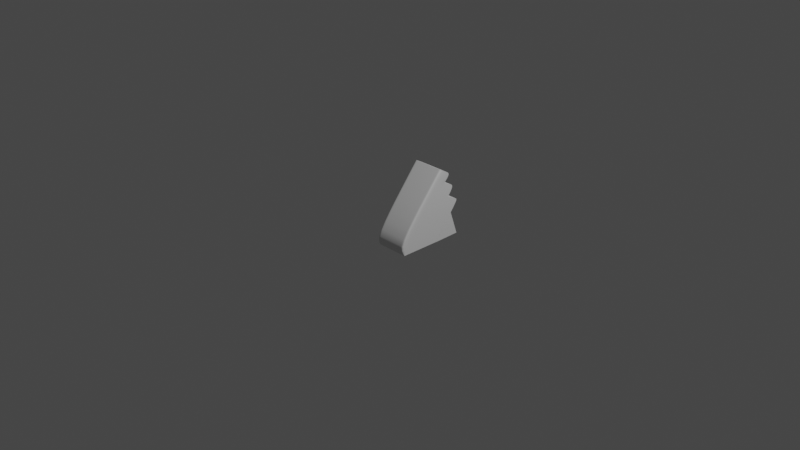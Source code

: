 # Source: Knife_Block.blend  (saved by Blender 2.83.19; exported with 4.5.12 LTS)
import bpy
from mathutils import Matrix  # noqa: F401  (used for matrix-valued properties, if any)

bpy.ops.wm.read_factory_settings(use_empty=True)
scene = bpy.context.scene
scene.name = 'Scene'

# ---- collections
col_collection = bpy.data.collections.new('Collection'); scene.collection.children.link(col_collection)

# ---- node groups
ng_auto_smooth = bpy.data.node_groups.new('Auto Smooth', 'GeometryNodeTree')
_s = ng_auto_smooth.interface.new_socket(name='Geometry', in_out='OUTPUT', socket_type='NodeSocketGeometry')
_s = ng_auto_smooth.interface.new_socket(name='Geometry', in_out='INPUT', socket_type='NodeSocketGeometry')
_s = ng_auto_smooth.interface.new_socket(name='Angle', in_out='INPUT', socket_type='NodeSocketFloat')
_s.subtype = 'ANGLE'
_s.min_value = 0.0
_s.max_value = 3.142
ng_auto_smooth.is_modifier = True
_N = ng_auto_smooth.nodes; _L = ng_auto_smooth.links
n0 = _N.new('NodeGroupOutput'); n0.name = 'Group Output'; n0.location = (480, -100)
n1 = _N.new('NodeGroupInput'); n1.name = 'Group Input'; n1.location = (-420, -300)
n2 = _N.new('NodeGroupInput'); n2.name = 'Group Input.001'; n2.location = (-60, -100)
n3 = _N.new('GeometryNodeSetShadeSmooth'); n3.name = 'Set Shade Smooth'; n3.location = (120, -100)
n3.domain = 'EDGE'
n4 = _N.new('GeometryNodeSetShadeSmooth'); n4.name = 'Set Shade Smooth.001'; n4.location = (300, -100)
n5 = _N.new('GeometryNodeInputMeshEdgeAngle'); n5.name = 'Edge Angle'; n5.location = (-420, -220)
n6 = _N.new('GeometryNodeInputEdgeSmooth'); n6.name = 'Is Edge Smooth'; n6.location = (-60, -160)
n7 = _N.new('GeometryNodeInputShadeSmooth'); n7.name = 'Is Face Smooth'; n7.location = (-240, -340)
n8 = _N.new('FunctionNodeBooleanMath'); n8.name = 'Boolean Math'; n8.location = (-60, -220)
n9 = _N.new('FunctionNodeCompare'); n9.name = 'Compare'; n9.location = (-240, -180)
n9.operation = 'LESS_EQUAL'
_L.new(n5.outputs[0], n9.inputs[0])
_L.new(n4.outputs[0], n0.inputs[0])
_L.new(n1.outputs[1], n9.inputs[1])
_L.new(n9.outputs[0], n8.inputs[0])
_L.new(n7.outputs[0], n8.inputs[1])
_L.new(n2.outputs[0], n3.inputs[0])
_L.new(n6.outputs[0], n3.inputs[1])
_L.new(n3.outputs[0], n4.inputs[0])
_L.new(n8.outputs[0], n3.inputs[2])
n0.is_active_output = True

# ---- world
world_world = bpy.data.worlds.new('World'); scene.world = world_world
world_world.use_nodes = True; world_world.node_tree.nodes.clear()
_N = world_world.node_tree.nodes; _L = world_world.node_tree.links
n0 = _N.new('ShaderNodeOutputWorld'); n0.name = 'World Output'; n0.location = (300, 300)
n1 = _N.new('ShaderNodeBackground'); n1.name = 'Background'; n1.location = (10, 300)
n1.inputs[0].default_value = (0.05088, 0.05088, 0.05088, 1.0)
_L.new(n1.outputs[0], n0.inputs[0])
n0.is_active_output = True
world_world.color = (0.05088, 0.05088, 0.05088)
world_world.use_sun_shadow = False
world_world.sun_shadow_jitter_overblur = 0.0

# ---- cameras
cam_camera = bpy.data.cameras.new('Camera')
cam_camera.clip_end = 100.0
cam_camera.ortho_scale = 7.314

# ---- lights
light_light = bpy.data.lights.new('Light', 'POINT')
light_light.transmission_factor = 0.0
light_light.energy = 1000.0
light_light.shadow_soft_size = 0.1
light_light.shadow_maximum_resolution = 0.006
light_light.use_absolute_resolution = True

# ---- meshes
me_cube_001 = bpy.data.meshes.new('Cube.001')
me_cube_001.from_pydata([(-1.0, -0.7102, -0.9074), (-1.0, 0.71, 1.338), (1.0, -0.7102, -0.9074), (1.0, 0.71, 1.338), (-1.0, 1.427, 0.2102), (1.0, 1.427, 0.2102), (1.0, 0.6494, 0.5903), (1.0, 1.029, 0.406), (1.0, -0.9023, -0.6133), (-1.0, -0.9023, -0.6133), (1.055, 1.064, 1.141), (-1.0, 0.01405, -0.9074), (-1.0, -0.4332, -0.9074), (-0.9448, 1.064, 1.141), (1.0, -0.4332, -0.9074), (1.0, 0.01405, -0.9074), (-1.0, 1.029, 0.406), (-1.0, 0.6494, 0.5903), (1.0, 0.2558, 0.7882), (1.0, -0.2455, -0.6431), (1.0, 0.1977, -0.6633), (-1.0, 0.1977, -0.6633), (-1.0, -0.2455, -0.6431), (1.0, 0.5702, -0.9074), (-1.0, 0.2558, 0.7882), (1.0, 0.732, -0.6875), (-1.0, 0.5702, -0.9074), (-1.0, 0.732, -0.6875), (-1.0, 0.4937, 1.076), (1.0, 0.4937, 1.076), (-1.0, 0.8712, 0.8908), (-1.0, 1.258, 0.701), (1.0, 1.258, 0.701), (1.0, 0.8712, 0.8908), (-1.0, 1.254, 0.2951), (-1.0, 1.199, 0.3222), (1.0, 1.254, 0.2951), (1.0, 1.199, 0.3222), (1.0, 0.2521, -0.9074), (1.0, 0.329, -0.9074), (1.0, 0.4264, -0.6737), (1.0, 0.5003, -0.677), (-1.0, 0.329, -0.9074), (-1.0, 0.2521, -0.9074), (-1.0, 0.5003, -0.677), (-1.0, 0.4264, -0.6737), (-0.3333, -0.7102, -0.9074), (0.2451, -0.7102, -0.9074), (0.2451, 0.71, 1.338), (-0.3333, 0.71, 1.338), (-0.3333, -0.9023, -0.6133), (0.2451, -0.9023, -0.6133), (-0.3333, 0.2558, 0.7882), (0.2451, 0.2558, 0.7882), (-0.3333, -0.4332, -0.9074), (0.2451, -0.4332, -0.9074), (-0.3333, 0.01405, -0.9074), (0.2451, 0.01405, -0.9074), (0.3003, 1.064, 1.141), (-0.2781, 1.064, 1.141), (-0.3333, 0.5702, -0.9074), (0.2451, 0.5702, -0.9074), (-0.3333, 0.4937, 1.076), (0.2451, 0.4937, 1.076), (0.2451, 0.8712, 0.8908), (-0.3333, 0.8712, 0.8908), (0.04845, 1.258, 0.701), (-0.3333, 1.258, 0.701), (0.04845, 0.732, -0.6875), (-0.3333, 0.732, -0.6875), (0.04845, 1.427, 0.2102), (-0.3333, 1.427, 0.2102), (-0.3333, 1.029, 0.406), (0.04845, 1.029, 0.406), (0.04845, 1.199, 0.3222), (-0.3333, 1.199, 0.3222), (0.04845, 1.254, 0.2951), (-0.3333, 1.254, 0.2951), (-0.3333, 0.2521, -0.9074), (0.2451, 0.2521, -0.9074), (-0.3333, 0.329, -0.9074), (0.2451, 0.329, -0.9074), (1.0, 0.8094, 0.5125), (1.0, 0.8657, 0.4852), (-1.0, -0.1819, -0.9074), (-1.0, -0.2497, -0.9074), (1.0, -0.2497, -0.9074), (1.0, -0.1819, -0.9074), (-1.0, 0.8657, 0.4852), (-1.0, 0.8094, 0.5125), (1.0, -0.06734, -0.6512), (1.0, 0.0007685, -0.6543), (-1.0, 0.0007685, -0.6543), (-1.0, -0.06734, -0.6512), (1.0, 1.034, 0.8107), (1.0, 1.092, 0.7825), (-1.0, 1.092, 0.7825), (-1.0, 1.034, 0.8107), (0.04845, 1.092, 0.7825), (0.04845, 1.034, 0.8107), (-0.3333, 1.092, 0.7825), (-0.3333, 1.034, 0.8107), (0.2451, -0.2497, -0.9074), (0.2451, -0.1819, -0.9074), (-0.3333, -0.2497, -0.9074), (-0.3333, -0.1819, -0.9074), (-1.0, -0.6038, -0.9074), (-1.0, -0.6752, -0.9074), (1.0, 0.4277, 0.7018), (1.0, 0.5053, 0.6628), (-1.0, -0.4337, -0.6346), (-1.0, -0.512, -0.631), (1.024, 0.8645, 1.252), (1.034, 0.9247, 1.218), (-0.9759, 0.8645, 1.252), (-0.9665, 0.9247, 1.218), (1.0, -0.6752, -0.9074), (1.0, -0.6038, -0.9074), (1.0, -0.512, -0.631), (1.0, -0.4337, -0.6346), (-1.0, 0.5053, 0.6628), (-1.0, 0.4277, 0.7018), (-1.0, 0.7331, 0.9587), (-1.0, 0.6586, 0.9952), (1.0, 0.6586, 0.9952), (1.0, 0.7331, 0.9587), (-0.3092, 0.8645, 1.252), (-0.2998, 0.9247, 1.218), (0.2692, 0.8646, 1.252), (0.276, 0.9244, 1.218), (0.2451, -0.6752, -0.9074), (0.2451, -0.6038, -0.9074), (-0.3333, -0.6752, -0.9074), (-0.3333, -0.6038, -0.9074), (-0.897, 0.71, 1.338), (-0.8418, 1.064, 1.141), (-0.897, 0.8712, 0.8908), (-0.897, 1.258, 0.701), (-0.897, 0.732, -0.6875), (-0.897, 1.427, 0.2102), (-0.897, 1.199, 0.3222), (-0.897, 1.254, 0.2951), (-0.897, -0.7102, -0.9074), (-0.897, -0.9023, -0.6133), (-0.897, 0.2558, 0.7882), (-0.897, -0.4332, -0.9074), (-0.897, 0.01405, -0.9074), (-0.897, 0.5702, -0.9074), (-0.897, 0.4937, 1.076), (-0.897, 1.029, 0.406), (-0.897, 0.2521, -0.9074), (-0.897, 0.329, -0.9074), (-0.897, 1.034, 0.8107), (-0.897, 1.092, 0.7825), (-0.897, -0.2497, -0.9074), (-0.897, -0.1819, -0.9074), (-0.8729, 0.8645, 1.252), (-0.8635, 0.9247, 1.218), (-0.897, -0.6752, -0.9074), (-0.897, -0.6038, -0.9074), (0.8763, -0.7102, -0.9074), (0.8763, -0.9023, -0.6133), (0.8763, 0.2558, 0.7882), (0.8763, -0.4332, -0.9074), (0.8763, 0.01405, -0.9074), (0.8763, 0.5702, -0.9074), (0.8763, 0.4937, 1.076), (0.8763, 1.029, 0.406), (0.8763, 0.2521, -0.9074), (0.8763, 0.329, -0.9074), (0.8763, 0.71, 1.338), (0.9315, 1.064, 1.141), (0.8763, 0.8712, 0.8908), (0.8763, 1.258, 0.701), (0.8763, 0.732, -0.6875), (0.8763, 1.427, 0.2102), (0.8763, 1.199, 0.3222), (0.8763, 1.254, 0.2951), (0.8763, -0.2497, -0.9074), (0.8763, -0.1819, -0.9074), (0.8763, 1.034, 0.8107), (0.8763, 1.092, 0.7825), (0.8763, -0.6752, -0.9074), (0.8763, -0.6038, -0.9074), (0.9004, 0.8645, 1.252), (0.9098, 0.9247, 1.218), (0.5411, 0.71, 1.338), (0.5613, 1.064, 1.141), (0.5411, 0.8712, 0.8908), (0.5411, 1.258, 0.701), (0.5411, 0.732, -0.6875), (0.5411, 1.427, 0.2102), (0.5411, 1.199, 0.3222), (0.5411, 1.254, 0.2951), (0.5411, 1.034, 0.8107), (0.5411, 1.092, 0.7825), (0.5632, 0.7909, 1.259), (0.5536, 0.9622, 1.205), (0.5411, -0.7102, -0.9074), (0.5411, -0.9023, -0.6133), (0.5411, 0.2558, 0.7882), (0.5411, -0.4332, -0.9074), (0.5411, 0.01405, -0.9074), (0.5411, 0.5702, -0.9074), (0.5411, 0.4937, 1.076), (0.5411, 1.029, 0.406), (0.5411, 0.2521, -0.9074), (0.5411, 0.329, -0.9074), (0.5411, -0.2497, -0.9074), (0.5411, -0.1819, -0.9074), (0.5411, -0.6752, -0.9074), (0.5411, -0.6038, -0.9074), (-0.3357, 0.4388, -0.7029), (-0.3357, 0.4938, -0.7299), (0.04613, 0.3317, -0.2425), (0.04613, 0.2742, -0.2143), (-0.3357, 0.3317, -0.2425), (-0.3357, 0.2742, -0.2143), (0.5411, 0.2742, -0.2143), (0.5411, 0.3317, -0.2425), (-0.3115, 0.1011, 0.2335), (-0.3022, 0.1813, 0.2125), (0.2669, 0.09591, 0.2335), (0.2737, 0.1826, 0.2133), (0.5631, 0.03082, 0.234), (0.5536, 0.217, 0.192), (-0.8993, 0.4388, -0.7029), (-0.8993, 0.4938, -0.7299), (-0.8993, 0.2742, -0.2143), (-0.8993, 0.3317, -0.2425), (-0.8752, 0.1011, 0.2335), (-0.8658, 0.1813, 0.2125), (0.8981, 0.1011, 0.2335), (0.9075, 0.1813, 0.2125), (0.874, 0.3317, -0.2425), (0.874, 0.2742, -0.2143), (0.874, 0.4388, -0.7029), (0.874, 0.4938, -0.7299), (0.6025, 0.4388, -0.7029), (0.6025, 0.4938, -0.7299)], [], [(143, 9, 0, 142), (118, 8, 2, 116), (82, 6, 19, 90), (35, 45, 21, 16), (109, 119, 19, 6), (125, 109, 6, 33), (162, 161, 8, 18), (88, 16, 21, 92), (94, 33, 6, 82), (41, 25, 5, 36), (96, 31, 16, 88), (166, 162, 18, 29), (159, 106, 12, 145), (155, 84, 11, 146), (90, 19, 14, 86), (185, 113, 10, 171), (110, 22, 12, 106), (92, 21, 11, 84), (120, 17, 22, 110), (122, 30, 17, 120), (169, 165, 23, 39), (44, 27, 26, 42), (115, 13, 30, 122), (134, 1, 28, 148), (112, 3, 29, 124), (153, 137, 31, 96), (171, 10, 33, 172), (40, 20, 15, 38), (147, 26, 27, 138), (138, 27, 4, 139), (177, 36, 5, 175), (149, 16, 31, 137), (167, 7, 37, 176), (176, 37, 36, 177), (25, 41, 39, 23), (41, 40, 38, 39), (21, 45, 43, 11), (45, 44, 42, 43), (164, 168, 38, 15), (168, 169, 39, 38), (20, 40, 37, 7), (40, 41, 36, 37), (4, 27, 44, 34), (34, 44, 45, 35), (150, 151, 80, 78), (78, 80, 81, 79), (146, 150, 78, 56), (56, 78, 79, 57), (192, 176, 236, 238), (75, 74, 76, 77), (149, 72, 75, 140), (72, 73, 74, 75), (205, 73, 66, 189), (73, 72, 67, 66), (141, 77, 71, 139), (77, 76, 70, 71), (190, 68, 70, 191), (68, 69, 71, 70), (203, 61, 68, 190), (61, 60, 69, 68), (135, 59, 65, 136), (59, 58, 64, 65), (195, 189, 66, 98), (98, 66, 67, 100), (186, 48, 63, 204), (48, 49, 62, 63), (151, 147, 60, 80), (80, 60, 61, 81), (157, 127, 59, 135), (127, 129, 58, 59), (209, 103, 57, 202), (103, 105, 56, 57), (211, 131, 55, 201), (131, 133, 54, 55), (148, 144, 52, 62), (62, 52, 53, 63), (144, 143, 50, 52), (52, 50, 51, 53), (199, 51, 47, 198), (51, 50, 46, 47), (55, 54, 104, 102), (102, 104, 105, 103), (201, 55, 102, 208), (208, 102, 103, 209), (64, 99, 101, 65), (99, 98, 100, 101), (188, 194, 99, 64), (176, 177, 237, 236), (136, 152, 97, 30), (152, 153, 96, 97), (22, 93, 85, 12), (93, 92, 84, 85), (20, 91, 87, 15), (91, 90, 86, 87), (145, 12, 85, 154), (154, 85, 84, 155), (30, 97, 89, 17), (97, 96, 88, 89), (32, 95, 83, 7), (95, 94, 82, 83), (17, 89, 93, 22), (89, 88, 92, 93), (7, 83, 91, 20), (83, 82, 90, 91), (47, 46, 132, 130), (130, 132, 133, 131), (198, 47, 130, 210), (210, 130, 131, 211), (49, 48, 128, 126), (126, 128, 129, 127), (134, 49, 126, 156), (180, 181, 234, 235), (10, 113, 125, 33), (113, 112, 124, 125), (1, 114, 123, 28), (114, 115, 122, 123), (28, 123, 121, 24), (123, 122, 120, 121), (24, 121, 111, 9), (121, 120, 110, 111), (9, 111, 107, 0), (111, 110, 106, 107), (170, 3, 112, 184), (184, 112, 113, 185), (142, 0, 107, 158), (158, 107, 106, 159), (29, 18, 108, 124), (124, 108, 109, 125), (18, 8, 118, 108), (108, 118, 119, 109), (19, 119, 117, 14), (119, 118, 116, 117), (132, 158, 159, 133), (46, 142, 158, 132), (114, 156, 157, 115), (1, 134, 156, 114), (104, 154, 155, 105), (54, 145, 154, 104), (157, 156, 230, 231), (65, 101, 152, 136), (24, 9, 143, 144), (28, 24, 144, 148), (115, 157, 135, 13), (42, 26, 147, 151), (13, 135, 136, 30), (34, 141, 139, 4), (16, 149, 140, 35), (35, 140, 141, 34), (11, 43, 150, 146), (43, 42, 151, 150), (72, 149, 137, 67), (69, 138, 139, 71), (60, 147, 138, 69), (100, 67, 137, 153), (49, 134, 148, 62), (105, 155, 146, 56), (133, 159, 145, 54), (50, 143, 142, 46), (141, 140, 226, 227), (186, 170, 184, 196), (116, 182, 183, 117), (2, 160, 182, 116), (94, 95, 181, 180), (33, 94, 180, 172), (86, 178, 179, 87), (14, 163, 178, 86), (8, 161, 160, 2), (117, 183, 163, 14), (87, 179, 164, 15), (3, 170, 166, 29), (95, 32, 173, 181), (23, 165, 174, 25), (25, 174, 175, 5), (7, 167, 173, 32), (206, 207, 169, 168), (202, 206, 168, 164), (75, 77, 213, 212), (205, 167, 176, 192), (193, 177, 175, 191), (187, 171, 172, 188), (207, 203, 165, 169), (197, 185, 171, 187), (204, 200, 162, 166), (200, 199, 161, 162), (53, 51, 199, 200), (63, 53, 200, 204), (129, 197, 187, 58), (81, 61, 203, 207), (58, 187, 188, 64), (76, 193, 191, 70), (73, 205, 192, 74), (74, 192, 193, 76), (57, 79, 206, 202), (79, 81, 207, 206), (48, 186, 196, 128), (184, 185, 233, 232), (182, 210, 211, 183), (160, 198, 210, 182), (127, 157, 231, 221), (172, 180, 194, 188), (178, 208, 209, 179), (163, 201, 208, 178), (161, 199, 198, 160), (183, 211, 201, 163), (179, 209, 202, 164), (170, 186, 204, 166), (181, 173, 189, 195), (165, 203, 190, 174), (174, 190, 191, 175), (167, 205, 189, 173), (226, 212, 213, 227), (218, 219, 214, 215), (230, 220, 221, 231), (217, 216, 229, 228), (224, 232, 233, 225), (238, 236, 237, 239), (222, 224, 225, 223), (235, 234, 219, 218), (193, 192, 238, 239), (128, 196, 224, 222), (177, 193, 239, 237), (197, 129, 223, 225), (152, 101, 217, 228), (194, 180, 235, 218), (153, 152, 228, 229), (126, 127, 221, 220), (100, 153, 229, 216), (181, 195, 219, 234), (140, 75, 212, 226), (99, 194, 218, 215), (196, 184, 232, 224), (98, 99, 215, 214), (77, 141, 227, 213), (129, 128, 222, 223), (195, 98, 214, 219), (185, 197, 225, 233), (156, 126, 220, 230), (101, 100, 216, 217)])
me_cube_001.polygons.foreach_set('use_smooth', [True] * 238)
_k = {(0, 107): 1.0, (2, 160): 1.0, (1, 134): 1.0, (7, 32): 1.0, (16, 35): 1.0, (10, 113): 1.0, (12, 85): 1.0, (13, 115): 1.0, (14, 117): 1.0, (15, 87): 1.0, (7, 37): 1.0, (16, 31): 1.0, (23, 39): 1.0, (11, 43): 1.0, (23, 25): 1.0, (5, 25): 1.0, (4, 27): 1.0, (23, 165): 1.0, (26, 27): 1.0, (13, 30): 1.0, (10, 33): 1.0, (32, 95): 1.0, (30, 97): 1.0, (30, 136): 1.0, (4, 139): 0.39216, (7, 167): 1.0, (4, 34): 1.0, (34, 35): 1.0, (5, 36): 1.0, (36, 37): 1.0, (15, 38): 1.0, (38, 39): 1.0, (26, 42): 1.0, (42, 43): 1.0, (46, 142): 1.0, (46, 47): 1.0, (48, 186): 1.0, (48, 49): 1.0, (60, 147): 1.0, (60, 61): 1.0, (64, 188): 1.0, (64, 65): 1.0, (70, 191): 0.39216, (70, 71): 0.39216, (72, 149): 1.0, (72, 73): 1.0, (75, 77): 1.0, (11, 84): 1.0, (84, 85): 1.0, (14, 86): 1.0, (86, 87): 1.0, (33, 94): 1.0, (94, 95): 1.0, (31, 96): 1.0, (96, 97): 1.0, (98, 99): 1.0, (100, 101): 1.0, (99, 194): 1.0, (98, 195): 1.0, (12, 106): 1.0, (106, 107): 1.0, (3, 112): 1.0, (112, 113): 1.0, (1, 114): 1.0, (114, 115): 1.0, (2, 116): 1.0, (116, 117): 1.0, (126, 127): 1.0, (128, 129): 1.0, (128, 196): 1.0, (129, 197): 1.0, (49, 134): 1.0, (65, 136): 1.0, (71, 139): 0.39216, (75, 140): 1.0, (77, 141): 1.0, (0, 142): 1.0, (26, 147): 1.0, (16, 149): 1.0, (101, 152): 1.0, (100, 153): 1.0, (126, 156): 1.0, (127, 157): 1.0, (156, 157): 1.0, (152, 153): 1.0, (140, 141): 1.0, (160, 198): 1.0, (165, 203): 1.0, (167, 205): 1.0, (3, 170): 1.0, (33, 172): 1.0, (25, 174): 1.0, (5, 175): 0.39216, (184, 185): 1.0, (180, 181): 1.0, (176, 177): 1.0, (170, 186): 1.0, (172, 188): 1.0, (175, 191): 0.39216, (176, 192): 1.0, (177, 193): 1.0, (180, 194): 1.0, (181, 195): 1.0, (184, 196): 1.0, (185, 197): 1.0, (47, 198): 1.0, (61, 203): 1.0, (73, 205): 1.0, (192, 193): 1.0, (127, 221): 1.0, (157, 231): 1.0, (212, 213): 1.0, (214, 215): 1.0, (216, 217): 1.0, (215, 218): 1.0, (214, 219): 1.0, (220, 221): 1.0, (222, 223): 1.0, (222, 224): 1.0, (223, 225): 1.0, (212, 226): 1.0, (213, 227): 1.0, (217, 228): 1.0, (216, 229): 1.0, (220, 230): 1.0, (221, 231): 1.0, (230, 231): 1.0, (228, 229): 1.0, (226, 227): 1.0, (232, 233): 1.0, (234, 235): 1.0, (236, 237): 1.0, (236, 238): 1.0, (237, 239): 1.0, (218, 235): 1.0, (219, 234): 1.0, (224, 232): 1.0, (225, 233): 1.0, (238, 239): 1.0, (218, 219): 1.0, (185, 233): 1.0, (184, 232): 1.0, (77, 213): 1.0, (75, 212): 1.0, (140, 226): 1.0, (141, 227): 1.0, (156, 230): 1.0, (181, 234): 1.0, (180, 235): 1.0, (177, 237): 1.0, (176, 236): 1.0, (192, 238): 1.0, (193, 239): 1.0, (128, 222): 1.0, (129, 223): 1.0, (101, 217): 1.0, (152, 228): 1.0, (194, 218): 1.0, (153, 229): 1.0, (126, 220): 1.0, (100, 216): 1.0, (195, 219): 1.0, (99, 215): 1.0, (98, 214): 1.0}
me_cube_001.attributes.new('crease_edge', 'FLOAT', 'EDGE').data.foreach_set('value', [_k.get((min(e.vertices), max(e.vertices)), 0.0) for e in me_cube_001.edges])
_uv = me_cube_001.uv_layers.new(name='UVMap')
_uv.uv.foreach_set('vector', [0.4077, 0.9871, 0.4077, 1.0, 0.375, 1.0, 0.375, 0.9871, 0.4077, 0.7025, 0.4077, 0.75, 0.375, 0.75, 0.375, 0.7433, 0.5538, 0.6559, 0.5566, 0.6829, 0.4077, 0.6701, 0.4077, 0.6484, 0.5461, 0.1598, 0.4077, 0.1616, 0.4077, 0.1338, 0.55, 0.1311, 0.5592, 0.7075, 0.4077, 0.693, 0.4077, 0.6701, 0.5566, 0.6829, 0.5939, 0.7092, 0.5592, 0.7075, 0.5566, 0.6829, 0.5928, 0.6856, 0.5638, 0.7655, 0.4077, 0.7655, 0.4077, 0.75, 0.5638, 0.75, 0.5528, 0.1036, 0.55, 0.1311, 0.4077, 0.1338, 0.4077, 0.1099, 0.5913, 0.6578, 0.5928, 0.6856, 0.5566, 0.6829, 0.5538, 0.6559, 0.4077, 0.5794, 0.4077, 0.5512, 0.541, 0.5518, 0.5449, 0.5809, 0.5908, 0.102, 0.5892, 0.1303, 0.55, 0.1311, 0.5528, 0.1036, 0.5959, 0.7655, 0.5638, 0.7655, 0.5638, 0.75, 0.5959, 0.75, 0.1379, 0.7363, 0.125, 0.7359, 0.125, 0.7086, 0.1379, 0.7089, 0.1379, 0.6728, 0.125, 0.6728, 0.125, 0.6441, 0.1379, 0.6441, 0.4077, 0.6484, 0.4077, 0.6701, 0.375, 0.7086, 0.375, 0.6827, 0.6355, 0.7267, 0.6197, 0.7266, 0.6163, 0.7114, 0.6323, 0.7116, 0.4077, 0.05701, 0.4077, 0.0799, 0.375, 0.0414, 0.375, 0.01415, 0.4077, 0.1099, 0.4077, 0.1338, 0.375, 0.1059, 0.375, 0.07723, 0.5592, 0.04253, 0.5566, 0.06709, 0.4077, 0.0799, 0.4077, 0.05701, 0.5939, 0.04084, 0.5928, 0.06442, 0.5566, 0.06709, 0.5592, 0.04253, 0.3595, 0.5981, 0.3595, 0.5628, 0.375, 0.5628, 0.375, 0.5981, 0.4077, 0.1706, 0.4077, 0.1988, 0.375, 0.1872, 0.375, 0.1519, 0.6197, 0.02341, 0.6163, 0.03858, 0.5928, 0.06442, 0.5939, 0.04084, 0.625, 0.9871, 0.625, 1.0, 0.5959, 1.0, 0.5959, 0.9871, 0.6212, 0.7332, 0.625, 0.75, 0.5959, 0.75, 0.5945, 0.7219, 0.5908, 0.1301, 0.5892, 0.1555, 0.5892, 0.1303, 0.5908, 0.102, 0.6163, 0.6698, 0.6163, 0.7114, 0.5928, 0.6856, 0.5928, 0.6472, 0.4077, 0.5884, 0.4077, 0.6162, 0.375, 0.6441, 0.375, 0.6093, 0.1379, 0.5628, 0.125, 0.5628, 0.4077, 0.1988, 0.4077, 0.217, 0.4077, 0.217, 0.4077, 0.1988, 0.541, 0.1982, 0.541, 0.2164, 0.5449, 0.5555, 0.5449, 0.5809, 0.541, 0.5518, 0.541, 0.53, 0.55, 0.1562, 0.55, 0.1311, 0.5892, 0.1303, 0.5892, 0.1555, 0.55, 0.5888, 0.55, 0.6189, 0.5461, 0.5902, 0.5461, 0.5636, 0.5461, 0.5636, 0.5461, 0.5902, 0.5449, 0.5809, 0.5449, 0.5555, 0.4077, 0.5512, 0.4077, 0.5794, 0.375, 0.5981, 0.375, 0.5628, 0.4077, 0.5794, 0.4077, 0.5884, 0.375, 0.6093, 0.375, 0.5981, 0.4077, 0.1338, 0.4077, 0.1616, 0.375, 0.1407, 0.375, 0.1059, 0.4077, 0.1616, 0.4077, 0.1706, 0.375, 0.1519, 0.375, 0.1407, 0.3595, 0.6441, 0.3595, 0.6093, 0.375, 0.6093, 0.375, 0.6441, 0.3595, 0.6093, 0.3595, 0.5981, 0.375, 0.5981, 0.375, 0.6093, 0.4077, 0.6162, 0.4077, 0.5884, 0.5461, 0.5902, 0.55, 0.6189, 0.4077, 0.5884, 0.4077, 0.5794, 0.5449, 0.5809, 0.5461, 0.5902, 0.541, 0.1982, 0.4077, 0.1988, 0.4077, 0.1706, 0.5449, 0.1691, 0.5449, 0.1691, 0.4077, 0.1706, 0.4077, 0.1616, 0.5461, 0.1598, 0.1379, 0.6093, 0.1379, 0.5981, 0.2083, 0.5981, 0.2083, 0.6093, 0.2083, 0.6093, 0.2083, 0.5981, 0.2806, 0.5981, 0.2806, 0.6093, 0.1379, 0.6441, 0.1379, 0.6093, 0.2083, 0.6093, 0.2083, 0.6441, 0.2083, 0.6441, 0.2083, 0.6093, 0.2806, 0.6093, 0.2806, 0.6441, 0.5461, 0.4857, 0.5461, 0.5636, 0.5461, 0.5636, 0.5461, 0.5052, 0.5461, 0.3033, 0.5461, 0.3854, 0.5449, 0.385, 0.5449, 0.3064, 0.55, 0.1562, 0.55, 0.2937, 0.5461, 0.3033, 0.5461, 0.182, 0.55, 0.2937, 0.55, 0.3868, 0.5461, 0.3854, 0.5461, 0.3033, 0.55, 0.5005, 0.55, 0.3868, 0.5892, 0.3869, 0.5892, 0.5009, 0.55, 0.3868, 0.55, 0.2937, 0.5892, 0.2934, 0.5892, 0.3869, 0.5449, 0.1903, 0.5449, 0.3064, 0.541, 0.3161, 0.541, 0.2164, 0.5449, 0.3064, 0.5449, 0.385, 0.541, 0.3836, 0.541, 0.3161, 0.4077, 0.4656, 0.4077, 0.3835, 0.541, 0.3836, 0.541, 0.466, 0.4077, 0.3835, 0.4077, 0.3163, 0.541, 0.3161, 0.541, 0.3836, 0.3183, 0.5628, 0.2806, 0.5628, 0.4077, 0.3835, 0.4077, 0.4656, 0.2806, 0.5628, 0.2083, 0.5628, 0.4077, 0.3163, 0.4077, 0.3835, 0.6163, 0.07323, 0.6163, 0.2629, 0.5928, 0.2715, 0.5928, 0.09641, 0.6163, 0.2629, 0.6163, 0.4574, 0.5928, 0.4511, 0.5928, 0.2715, 0.5908, 0.5154, 0.5892, 0.5009, 0.5892, 0.3869, 0.5908, 0.3882, 0.5908, 0.3882, 0.5892, 0.3869, 0.5892, 0.2934, 0.5908, 0.284, 0.625, 0.8067, 0.625, 0.8444, 0.5959, 0.8444, 0.5959, 0.8067, 0.625, 0.8444, 0.625, 0.9167, 0.5959, 0.9167, 0.5959, 0.8444, 0.1379, 0.5981, 0.1379, 0.5628, 0.2083, 0.5628, 0.2083, 0.5981, 0.2083, 0.5981, 0.2083, 0.5628, 0.2806, 0.5628, 0.2806, 0.5981, 0.8619, 0.7285, 0.7899, 0.728, 0.7888, 0.7137, 0.8617, 0.7146, 0.7899, 0.728, 0.7163, 0.7291, 0.714, 0.7127, 0.7888, 0.7137, 0.3183, 0.6728, 0.2806, 0.6728, 0.2806, 0.6441, 0.3183, 0.6441, 0.2806, 0.6728, 0.2083, 0.6728, 0.2083, 0.6441, 0.2806, 0.6441, 0.3183, 0.7334, 0.2806, 0.7335, 0.2806, 0.7105, 0.3183, 0.71, 0.2806, 0.7335, 0.2083, 0.7345, 0.2083, 0.7108, 0.2806, 0.7105, 0.5959, 0.9871, 0.5638, 0.9871, 0.5638, 0.9167, 0.5959, 0.9167, 0.5959, 0.9167, 0.5638, 0.9167, 0.5638, 0.8444, 0.5959, 0.8444, 0.5638, 0.9871, 0.4077, 0.9871, 0.4077, 0.9167, 0.5638, 0.9167, 0.5638, 0.9167, 0.4077, 0.9167, 0.4077, 0.8444, 0.5638, 0.8444, 0.4077, 0.8067, 0.4077, 0.8444, 0.375, 0.8444, 0.375, 0.8067, 0.4077, 0.8444, 0.4077, 0.9167, 0.375, 0.9167, 0.375, 0.8444, 0.2806, 0.7105, 0.2083, 0.7108, 0.2083, 0.6827, 0.2806, 0.6827, 0.2806, 0.6827, 0.2083, 0.6827, 0.2083, 0.6728, 0.2806, 0.6728, 0.3183, 0.71, 0.2806, 0.7105, 0.2806, 0.6827, 0.3183, 0.6827, 0.3183, 0.6827, 0.2806, 0.6827, 0.2806, 0.6728, 0.3183, 0.6728, 0.5928, 0.4511, 0.5913, 0.3887, 0.5913, 0.2807, 0.5928, 0.2715, 0.5913, 0.3887, 0.5908, 0.3882, 0.5908, 0.284, 0.5913, 0.2807, 0.5928, 0.5447, 0.5913, 0.5205, 0.5913, 0.3887, 0.5928, 0.4511, 0.5461, 0.5636, 0.5449, 0.5555, 0.5449, 0.5555, 0.5461, 0.5636, 0.5928, 0.09641, 0.5913, 0.1213, 0.5913, 0.09222, 0.5928, 0.06442, 0.5913, 0.1213, 0.5908, 0.1301, 0.5908, 0.102, 0.5913, 0.09222, 0.4077, 0.0799, 0.4077, 0.1016, 0.375, 0.06732, 0.375, 0.0414, 0.4077, 0.1016, 0.4077, 0.1099, 0.375, 0.07723, 0.375, 0.06732, 0.4077, 0.6162, 0.4077, 0.6401, 0.375, 0.6728, 0.375, 0.6441, 0.4077, 0.6401, 0.4077, 0.6484, 0.375, 0.6827, 0.375, 0.6728, 0.1379, 0.7089, 0.125, 0.7086, 0.125, 0.6827, 0.1379, 0.6827, 0.1379, 0.6827, 0.125, 0.6827, 0.125, 0.6728, 0.1379, 0.6728, 0.5928, 0.06442, 0.5913, 0.09222, 0.5538, 0.09408, 0.5566, 0.06709, 0.5913, 0.09222, 0.5908, 0.102, 0.5528, 0.1036, 0.5538, 0.09408, 0.5892, 0.6197, 0.5908, 0.648, 0.5528, 0.6464, 0.55, 0.6189, 0.5908, 0.648, 0.5913, 0.6578, 0.5538, 0.6559, 0.5528, 0.6464, 0.5566, 0.06709, 0.5538, 0.09408, 0.4077, 0.1016, 0.4077, 0.0799, 0.5538, 0.09408, 0.5528, 0.1036, 0.4077, 0.1099, 0.4077, 0.1016, 0.55, 0.6189, 0.5528, 0.6464, 0.4077, 0.6401, 0.4077, 0.6162, 0.5528, 0.6464, 0.5538, 0.6559, 0.4077, 0.6484, 0.4077, 0.6401, 0.2806, 0.75, 0.2083, 0.75, 0.2083, 0.7451, 0.2806, 0.7446, 0.2806, 0.7446, 0.2083, 0.7451, 0.2083, 0.7345, 0.2806, 0.7335, 0.3183, 0.75, 0.2806, 0.75, 0.2806, 0.7446, 0.3183, 0.7441, 0.3183, 0.7441, 0.2806, 0.7446, 0.2806, 0.7335, 0.3183, 0.7334, 0.7917, 0.75, 0.7194, 0.75, 0.717, 0.7337, 0.7904, 0.7341, 0.7904, 0.7341, 0.717, 0.7337, 0.7163, 0.7291, 0.7899, 0.728, 0.8621, 0.75, 0.7917, 0.75, 0.7904, 0.7341, 0.8619, 0.7345, 0.5913, 0.6228, 0.5908, 0.6142, 0.5908, 0.6142, 0.5913, 0.6228, 0.6163, 0.7114, 0.6197, 0.7266, 0.5939, 0.7092, 0.5928, 0.6856, 0.6197, 0.7266, 0.6212, 0.7332, 0.5945, 0.7219, 0.5939, 0.7092, 0.625, 0.0, 0.6212, 0.01685, 0.5945, 0.02813, 0.5959, 0.0, 0.6212, 0.01685, 0.6197, 0.02341, 0.5939, 0.04084, 0.5945, 0.02813, 0.5959, 0.0, 0.5945, 0.02813, 0.5606, 0.0293, 0.5638, 0.0, 0.5945, 0.02813, 0.5939, 0.04084, 0.5592, 0.04253, 0.5606, 0.0293, 0.5638, 0.0, 0.5606, 0.0293, 0.4077, 0.04748, 0.4077, 0.0, 0.5606, 0.0293, 0.5592, 0.04253, 0.4077, 0.05701, 0.4077, 0.04748, 0.4077, 0.0, 0.4077, 0.04748, 0.375, 0.003491, 0.375, 0.0, 0.4077, 0.04748, 0.4077, 0.05701, 0.375, 0.01415, 0.375, 0.003491, 0.6405, 0.75, 0.625, 0.75, 0.6212, 0.7332, 0.6369, 0.7332, 0.6369, 0.7332, 0.6212, 0.7332, 0.6197, 0.7266, 0.6355, 0.7267, 0.1379, 0.75, 0.125, 0.75, 0.125, 0.7465, 0.1379, 0.7465, 0.1379, 0.7465, 0.125, 0.7465, 0.125, 0.7359, 0.1379, 0.7363, 0.5959, 0.75, 0.5638, 0.75, 0.5606, 0.7207, 0.5945, 0.7219, 0.5945, 0.7219, 0.5606, 0.7207, 0.5592, 0.7075, 0.5939, 0.7092, 0.5638, 0.75, 0.4077, 0.75, 0.4077, 0.7025, 0.5606, 0.7207, 0.5606, 0.7207, 0.4077, 0.7025, 0.4077, 0.693, 0.5592, 0.7075, 0.4077, 0.6701, 0.4077, 0.693, 0.375, 0.7335, 0.375, 0.7086, 0.4077, 0.693, 0.4077, 0.7025, 0.375, 0.7433, 0.375, 0.7335, 0.2083, 0.7451, 0.1379, 0.7465, 0.1379, 0.7363, 0.2083, 0.7345, 0.2083, 0.75, 0.1379, 0.75, 0.1379, 0.7465, 0.2083, 0.7451, 0.875, 0.7346, 0.8619, 0.7345, 0.8619, 0.7285, 0.875, 0.7286, 0.875, 0.75, 0.8621, 0.75, 0.8619, 0.7345, 0.875, 0.7346, 0.2083, 0.6827, 0.1379, 0.6827, 0.1379, 0.6728, 0.2083, 0.6728, 0.2083, 0.7108, 0.1379, 0.7089, 0.1379, 0.6827, 0.2083, 0.6827, 0.8619, 0.7285, 0.8619, 0.7345, 0.8619, 0.7345, 0.8619, 0.7285, 0.5928, 0.2715, 0.5913, 0.2807, 0.5913, 0.1213, 0.5928, 0.09641, 0.5638, 1.0, 0.4077, 1.0, 0.4077, 0.9871, 0.5638, 0.9871, 0.5959, 1.0, 0.5638, 1.0, 0.5638, 0.9871, 0.5959, 0.9871, 0.875, 0.7286, 0.8619, 0.7285, 0.8617, 0.7146, 0.875, 0.7148, 0.125, 0.5981, 0.125, 0.5628, 0.1379, 0.5628, 0.1379, 0.5981, 0.6163, 0.03858, 0.6163, 0.07323, 0.5928, 0.09641, 0.5928, 0.06442, 0.5449, 0.1691, 0.5449, 0.1903, 0.541, 0.2164, 0.541, 0.1982, 0.55, 0.1311, 0.55, 0.1562, 0.5461, 0.182, 0.5461, 0.1598, 0.5461, 0.1598, 0.5461, 0.182, 0.5449, 0.1903, 0.5449, 0.1691, 0.125, 0.6441, 0.125, 0.6093, 0.1379, 0.6093, 0.1379, 0.6441, 0.125, 0.6093, 0.125, 0.5981, 0.1379, 0.5981, 0.1379, 0.6093, 0.55, 0.2937, 0.55, 0.1562, 0.5892, 0.1555, 0.5892, 0.2934, 0.4077, 0.3163, 0.4077, 0.217, 0.541, 0.2164, 0.541, 0.3161, 0.2083, 0.5628, 0.1379, 0.5628, 0.4077, 0.217, 0.4077, 0.3163, 0.5908, 0.284, 0.5892, 0.2934, 0.5892, 0.1555, 0.5908, 0.1301, 0.625, 0.9167, 0.625, 0.9871, 0.5959, 0.9871, 0.5959, 0.9167, 0.2083, 0.6728, 0.1379, 0.6728, 0.1379, 0.6441, 0.2083, 0.6441, 0.2083, 0.7345, 0.1379, 0.7363, 0.1379, 0.7089, 0.2083, 0.7108, 0.4077, 0.9167, 0.4077, 0.9871, 0.375, 0.9871, 0.375, 0.9167, 0.5449, 0.1903, 0.5461, 0.182, 0.5461, 0.182, 0.5449, 0.1903, 0.6817, 0.75, 0.6405, 0.75, 0.6369, 0.7332, 0.6808, 0.7335, 0.375, 0.7433, 0.3595, 0.744, 0.3595, 0.7341, 0.375, 0.7335, 0.375, 0.75, 0.3595, 0.75, 0.3595, 0.744, 0.375, 0.7433, 0.5913, 0.6578, 0.5908, 0.648, 0.5908, 0.6142, 0.5913, 0.6228, 0.5928, 0.6856, 0.5913, 0.6578, 0.5913, 0.6228, 0.5928, 0.6472, 0.375, 0.6827, 0.3595, 0.6827, 0.3595, 0.6728, 0.375, 0.6728, 0.375, 0.7086, 0.3595, 0.709, 0.3595, 0.6827, 0.375, 0.6827, 0.4077, 0.75, 0.4077, 0.7655, 0.375, 0.7655, 0.375, 0.75, 0.375, 0.7335, 0.3595, 0.7341, 0.3595, 0.709, 0.375, 0.7086, 0.375, 0.6728, 0.3595, 0.6728, 0.3595, 0.6441, 0.375, 0.6441, 0.625, 0.75, 0.625, 0.7655, 0.5959, 0.7655, 0.5959, 0.75, 0.5908, 0.648, 0.5892, 0.6197, 0.5892, 0.5894, 0.5908, 0.6142, 0.375, 0.5628, 0.3595, 0.5628, 0.4077, 0.5294, 0.4077, 0.5512, 0.4077, 0.5512, 0.4077, 0.5294, 0.541, 0.53, 0.541, 0.5518, 0.55, 0.6189, 0.55, 0.5888, 0.5892, 0.5894, 0.5892, 0.6197, 0.3183, 0.6093, 0.3183, 0.5981, 0.3595, 0.5981, 0.3595, 0.6093, 0.3183, 0.6441, 0.3183, 0.6093, 0.3595, 0.6093, 0.3595, 0.6441, 0.5461, 0.3033, 0.5449, 0.3064, 0.5449, 0.3064, 0.5461, 0.3033, 0.55, 0.5005, 0.55, 0.5888, 0.5461, 0.5636, 0.5461, 0.4857, 0.5449, 0.4809, 0.5449, 0.5555, 0.541, 0.53, 0.541, 0.466, 0.6163, 0.5646, 0.6163, 0.6698, 0.5928, 0.6472, 0.5928, 0.5447, 0.3183, 0.5981, 0.3183, 0.5628, 0.3595, 0.5628, 0.3595, 0.5981, 0.6777, 0.7273, 0.6355, 0.7267, 0.6323, 0.7116, 0.6728, 0.7122, 0.5959, 0.8067, 0.5638, 0.8067, 0.5638, 0.7655, 0.5959, 0.7655, 0.5638, 0.8067, 0.4077, 0.8067, 0.4077, 0.7655, 0.5638, 0.7655, 0.5638, 0.8444, 0.4077, 0.8444, 0.4077, 0.8067, 0.5638, 0.8067, 0.5959, 0.8444, 0.5638, 0.8444, 0.5638, 0.8067, 0.5959, 0.8067, 0.7163, 0.7291, 0.6777, 0.7273, 0.6728, 0.7122, 0.714, 0.7127, 0.2806, 0.5981, 0.2806, 0.5628, 0.3183, 0.5628, 0.3183, 0.5981, 0.6163, 0.4574, 0.6163, 0.5646, 0.5928, 0.5447, 0.5928, 0.4511, 0.5449, 0.385, 0.5449, 0.4809, 0.541, 0.466, 0.541, 0.3836, 0.55, 0.3868, 0.55, 0.5005, 0.5461, 0.4857, 0.5461, 0.3854, 0.5461, 0.3854, 0.5461, 0.4857, 0.5449, 0.4809, 0.5449, 0.385, 0.2806, 0.6441, 0.2806, 0.6093, 0.3183, 0.6093, 0.3183, 0.6441, 0.2806, 0.6093, 0.2806, 0.5981, 0.3183, 0.5981, 0.3183, 0.6093, 0.7194, 0.75, 0.6817, 0.75, 0.6808, 0.7335, 0.717, 0.7337, 0.6369, 0.7332, 0.6355, 0.7267, 0.6355, 0.7267, 0.6369, 0.7332, 0.3595, 0.744, 0.3183, 0.7441, 0.3183, 0.7334, 0.3595, 0.7341, 0.3595, 0.75, 0.3183, 0.75, 0.3183, 0.7441, 0.3595, 0.744, 0.7899, 0.728, 0.8619, 0.7285, 0.8619, 0.7285, 0.7899, 0.728, 0.5928, 0.6472, 0.5913, 0.6228, 0.5913, 0.5205, 0.5928, 0.5447, 0.3595, 0.6827, 0.3183, 0.6827, 0.3183, 0.6728, 0.3595, 0.6728, 0.3595, 0.709, 0.3183, 0.71, 0.3183, 0.6827, 0.3595, 0.6827, 0.4077, 0.7655, 0.4077, 0.8067, 0.375, 0.8067, 0.375, 0.7655, 0.3595, 0.7341, 0.3183, 0.7334, 0.3183, 0.71, 0.3595, 0.709, 0.3595, 0.6728, 0.3183, 0.6728, 0.3183, 0.6441, 0.3595, 0.6441, 0.625, 0.7655, 0.625, 0.8067, 0.5959, 0.8067, 0.5959, 0.7655, 0.5908, 0.6142, 0.5892, 0.5894, 0.5892, 0.5009, 0.5908, 0.5154, 0.3595, 0.5628, 0.3183, 0.5628, 0.4077, 0.4656, 0.4077, 0.5294, 0.4077, 0.5294, 0.4077, 0.4656, 0.541, 0.466, 0.541, 0.53, 0.55, 0.5888, 0.55, 0.5005, 0.5892, 0.5009, 0.5892, 0.5894, 0.5461, 0.182, 0.5461, 0.3033, 0.5449, 0.3064, 0.5449, 0.1903, 0.5913, 0.5205, 0.5908, 0.5154, 0.5908, 0.3882, 0.5913, 0.3887, 0.8619, 0.7345, 0.7904, 0.7341, 0.7899, 0.728, 0.8619, 0.7285, 0.5913, 0.2807, 0.5908, 0.284, 0.5908, 0.1301, 0.5913, 0.1213, 0.6808, 0.7335, 0.6369, 0.7332, 0.6355, 0.7267, 0.6777, 0.7273, 0.5461, 0.5052, 0.5461, 0.5636, 0.5449, 0.5555, 0.5449, 0.4996, 0.717, 0.7337, 0.6808, 0.7335, 0.6777, 0.7273, 0.7163, 0.7291, 0.5913, 0.6228, 0.5908, 0.6142, 0.5908, 0.5154, 0.5913, 0.5205, 0.5449, 0.4809, 0.5461, 0.4857, 0.5461, 0.5052, 0.5449, 0.4996, 0.717, 0.7337, 0.6808, 0.7335, 0.6808, 0.7335, 0.717, 0.7337, 0.5449, 0.5555, 0.5449, 0.4809, 0.5449, 0.4996, 0.5449, 0.5555, 0.6777, 0.7273, 0.7163, 0.7291, 0.7163, 0.7291, 0.6777, 0.7273, 0.5913, 0.1213, 0.5913, 0.2807, 0.5913, 0.2807, 0.5913, 0.1213, 0.5913, 0.5205, 0.5913, 0.6228, 0.5913, 0.6228, 0.5913, 0.5205, 0.5908, 0.1301, 0.5913, 0.1213, 0.5913, 0.1213, 0.5908, 0.1301, 0.7904, 0.7341, 0.7899, 0.728, 0.7899, 0.728, 0.7904, 0.7341, 0.5908, 0.284, 0.5908, 0.1301, 0.5908, 0.1301, 0.5908, 0.284, 0.5908, 0.6142, 0.5908, 0.5154, 0.5908, 0.5154, 0.5908, 0.6142, 0.5461, 0.182, 0.5461, 0.3033, 0.5461, 0.3033, 0.5461, 0.182, 0.5913, 0.3887, 0.5913, 0.5205, 0.5913, 0.5205, 0.5913, 0.3887, 0.6808, 0.7335, 0.6369, 0.7332, 0.6369, 0.7332, 0.6808, 0.7335, 0.5908, 0.3882, 0.5913, 0.3887, 0.5913, 0.3887, 0.5908, 0.3882, 0.5449, 0.3064, 0.5449, 0.1903, 0.5449, 0.1903, 0.5449, 0.3064, 0.7163, 0.7291, 0.717, 0.7337, 0.717, 0.7337, 0.7163, 0.7291, 0.5908, 0.5154, 0.5908, 0.3882, 0.5908, 0.3882, 0.5908, 0.5154, 0.6355, 0.7267, 0.6777, 0.7273, 0.6777, 0.7273, 0.6355, 0.7267, 0.8619, 0.7345, 0.7904, 0.7341, 0.7904, 0.7341, 0.8619, 0.7345, 0.5913, 0.2807, 0.5908, 0.284, 0.5908, 0.284, 0.5913, 0.2807])
me_cube_001.use_remesh_fix_poles = True
me_cube_001.use_remesh_preserve_attributes = False
me_cube_001.use_mirror_vertex_groups = False
me_cube_001.update()
me_cube_002 = bpy.data.meshes.new('Cube.002')
me_cube_002.from_pydata([(-0.1726, 0.357, -0.3187), (-0.1726, 0.5636, -0.04724), (-0.1726, 0.6563, -0.3129), (0.1853, 0.357, -0.3187), (0.1853, 0.5636, -0.04724), (0.1853, 0.6563, -0.3129), (-0.08448, 0.6087, -0.1775), (-0.08448, 0.593, -0.1325), (0.09486, 0.6087, -0.1775), (0.09486, 0.593, -0.1325), (-0.07923, 0.615, -0.1683), (-0.08438, 0.6122, -0.1755), (-0.07923, 0.6026, -0.1327), (-0.08438, 0.5966, -0.1305), (0.09005, 0.615, -0.1683), (0.09496, 0.6122, -0.1755), (0.09496, 0.5966, -0.1305), (0.09005, 0.6026, -0.1327)], [], [(0, 1, 2), (2, 1, 4, 5), (5, 4, 3), (3, 4, 1, 0), (2, 5, 3, 0), (10, 12, 17, 14), (16, 13, 7, 9), (8, 9, 7, 6), (6, 7, 13, 11), (15, 16, 9, 8), (12, 10, 11, 13), (15, 11, 10, 14), (13, 16, 17, 12), (16, 15, 14, 17), (11, 15, 8, 6)])
me_cube_002.polygons.foreach_set('use_smooth', [True] * 15)
_uv = me_cube_002.uv_layers.new(name='UVMap')
_uv.uv.foreach_set('vector', [0.375, 0.0, 0.625, 0.25, 0.375, 0.25, 0.375, 0.25, 0.625, 0.25, 0.625, 0.5, 0.375, 0.5, 0.375, 0.5, 0.625, 0.75, 0.375, 0.75, 0.375, 0.75, 0.625, 0.75, 0.625, 1.0, 0.375, 1.0, 0.125, 0.5, 0.375, 0.5, 0.375, 0.75, 0.125, 0.75, 0.4014, 0.257, 0.5986, 0.257, 0.5986, 0.493, 0.4014, 0.493, 0.625, 0.6381, 0.875, 0.6381, 0.875, 0.75, 0.625, 0.75, 0.375, 0.75, 0.625, 0.75, 0.625, 1.0, 0.375, 1.0, 0.375, 0.0, 0.625, 0.0, 0.625, 0.1119, 0.375, 0.1119, 0.375, 0.6381, 0.625, 0.6381, 0.625, 0.75, 0.375, 0.75, 0.5986, 0.257, 0.4014, 0.257, 0.375, 0.1119, 0.625, 0.1119, 0.375, 0.6381, 0.125, 0.6381, 0.132, 0.5, 0.368, 0.5, 0.875, 0.6381, 0.625, 0.6381, 0.632, 0.5, 0.868, 0.5, 0.625, 0.6381, 0.375, 0.6381, 0.4014, 0.493, 0.5986, 0.493, 0.125, 0.6381, 0.375, 0.6381, 0.375, 0.75, 0.125, 0.75])
me_cube_002.use_remesh_fix_poles = True
me_cube_002.use_remesh_preserve_attributes = False
me_cube_002.use_mirror_vertex_groups = False
me_cube_002.update()
me_cylinder = bpy.data.meshes.new('Cylinder')
me_cylinder.from_pydata([(0.0, 1.0, 1.0), (0.5, 0.866, 1.0), (0.866, 0.5, 1.0), (1.0, -4.371e-08, 1.0), (0.866, -0.5, 1.0), (0.5, -0.866, 1.0), (1.51e-07, -1.0, 1.0), (-0.5, -0.866, 1.0), (-0.866, -0.5, 1.0), (-1.0, -4.649e-07, 1.0), (-0.866, 0.5, 1.0), (-0.5, 0.866, 1.0), (-0.0002173, 0.1994, -3.312), (-0.0001268, 0.9967, -1.067), (-0.0002174, 0.5969, -3.209), (-0.0001714, 0.9431, -1.983), (0.1023, 0.1719, -3.312), (0.4999, 0.8628, -1.067), (0.301, 0.5162, -3.209), (0.4736, 0.8162, -1.983), (0.1773, 0.09689, -3.312), (0.8659, 0.4967, -1.067), (0.5216, 0.2956, -3.209), (0.8204, 0.4693, -1.983), (0.2048, -0.00561, -3.312), (0.9999, -0.003272, -1.067), (0.6023, -0.00561, -3.209), (0.9474, -0.004423, -1.983), (0.1773, -0.1081, -3.312), (0.8659, -0.5033, -1.067), (0.5216, -0.3069, -3.209), (0.8204, -0.4782, -1.983), (0.1023, -0.1832, -3.312), (0.4999, -0.8693, -1.067), (0.301, -0.5274, -3.209), (0.4736, -0.825, -1.983), (-0.0002175, -0.2106, -3.312), (-0.0001267, -1.003, -1.067), (-0.0002174, -0.6081, -3.209), (-0.0001713, -0.952, -1.983), (-0.1027, -0.1832, -3.312), (-0.5001, -0.8693, -1.067), (-0.3015, -0.5274, -3.209), (-0.4739, -0.825, -1.983), (-0.1778, -0.1081, -3.312), (-0.8662, -0.5033, -1.067), (-0.522, -0.3069, -3.209), (-0.8208, -0.4782, -1.983), (-0.2052, -0.00561, -3.312), (-1.0, -0.003273, -1.067), (-0.6027, -0.00561, -3.209), (-0.9477, -0.004424, -1.983), (-0.1778, 0.09689, -3.312), (-0.8662, 0.4967, -1.067), (-0.522, 0.2956, -3.209), (-0.8208, 0.4693, -1.983), (-0.1027, 0.1719, -3.312), (-0.5001, 0.8628, -1.067), (-0.3015, 0.5162, -3.209), (-0.4739, 0.8162, -1.983)], [], [(57, 11, 0, 13), (21, 2, 3, 25), (25, 3, 4, 29), (29, 4, 5, 33), (33, 5, 6, 37), (37, 6, 7, 41), (41, 7, 8, 45), (45, 8, 9, 49), (49, 9, 10, 53), (53, 10, 11, 57), (1, 0, 11, 10, 9, 8, 7, 6, 5, 4, 3, 2), (17, 1, 2, 21), (13, 0, 1, 17), (13, 17, 19, 15), (15, 19, 18, 14), (14, 18, 16, 12), (17, 21, 23, 19), (19, 23, 22, 18), (18, 22, 20, 16), (21, 25, 27, 23), (23, 27, 26, 22), (22, 26, 24, 20), (25, 29, 31, 27), (27, 31, 30, 26), (26, 30, 28, 24), (29, 33, 35, 31), (31, 35, 34, 30), (30, 34, 32, 28), (33, 37, 39, 35), (35, 39, 38, 34), (34, 38, 36, 32), (37, 41, 43, 39), (39, 43, 42, 38), (38, 42, 40, 36), (41, 45, 47, 43), (43, 47, 46, 42), (42, 46, 44, 40), (45, 49, 51, 47), (47, 51, 50, 46), (46, 50, 48, 44), (49, 53, 55, 51), (51, 55, 54, 50), (50, 54, 52, 48), (53, 57, 59, 55), (55, 59, 58, 54), (54, 58, 56, 52), (57, 13, 15, 59), (59, 15, 14, 58), (58, 14, 12, 56), (12, 16, 20, 24, 28, 32, 36, 40, 44, 48, 52, 56)])
me_cylinder.polygons.foreach_set('use_smooth', [True] * 50)
_uv = me_cylinder.uv_layers.new(name='UVMap')
_uv.uv.foreach_set('vector', [0.08333, 0.8203, 0.08333, 1.0, 7.451e-08, 1.0, 7.451e-08, 0.8203, 0.8333, 0.8203, 0.8333, 1.0, 0.75, 1.0, 0.75, 0.8203, 0.75, 0.8203, 0.75, 1.0, 0.6667, 1.0, 0.6667, 0.8203, 0.6667, 0.8203, 0.6667, 1.0, 0.5833, 1.0, 0.5833, 0.8203, 0.5833, 0.8203, 0.5833, 1.0, 0.5, 1.0, 0.5, 0.8203, 0.5, 0.8203, 0.5, 1.0, 0.4167, 1.0, 0.4167, 0.8203, 0.4167, 0.8203, 0.4167, 1.0, 0.3333, 1.0, 0.3333, 0.8203, 0.3333, 0.8203, 0.3333, 1.0, 0.25, 1.0, 0.25, 0.8203, 0.25, 0.8203, 0.25, 1.0, 0.1667, 1.0, 0.1667, 0.8203, 0.1667, 0.8203, 0.1667, 1.0, 0.08333, 1.0, 0.08333, 0.8203, 0.37, 0.4578, 0.25, 0.49, 0.13, 0.4578, 0.04215, 0.37, 0.01, 0.25, 0.04215, 0.13, 0.13, 0.04215, 0.25, 0.01, 0.37, 0.04215, 0.4578, 0.13, 0.49, 0.25, 0.4578, 0.37, 0.9167, 0.8203, 0.9167, 1.0, 0.8333, 1.0, 0.8333, 0.8203, 1.0, 0.8203, 1.0, 1.0, 0.9167, 1.0, 0.9167, 0.8203, 1.0, 0.8203, 0.9167, 0.8203, 0.9189, 0.7098, 0.9978, 0.7098, 0.9978, 0.7098, 0.9189, 0.7098, 0.9332, 0.5, 0.9834, 0.5, 0.75, 0.3946, 0.8223, 0.3752, 0.7746, 0.2926, 0.75, 0.2992, 0.9167, 0.8203, 0.8333, 0.8203, 0.8355, 0.7098, 0.9145, 0.7098, 0.9145, 0.7098, 0.8355, 0.7098, 0.8499, 0.5, 0.9001, 0.5, 0.8223, 0.3752, 0.8752, 0.3223, 0.7926, 0.2746, 0.7746, 0.2926, 0.8333, 0.8203, 0.75, 0.8203, 0.7522, 0.7098, 0.8311, 0.7098, 0.8311, 0.7098, 0.7522, 0.7098, 0.7666, 0.5, 0.8168, 0.5, 0.8752, 0.3223, 0.8946, 0.25, 0.7992, 0.25, 0.7926, 0.2746, 0.75, 0.8203, 0.6667, 0.8203, 0.6689, 0.7098, 0.7478, 0.7098, 0.7478, 0.7098, 0.6689, 0.7098, 0.6832, 0.5, 0.7334, 0.5, 0.8946, 0.25, 0.8752, 0.1777, 0.7926, 0.2254, 0.7992, 0.25, 0.6667, 0.8203, 0.5833, 0.8203, 0.5855, 0.7098, 0.6645, 0.7098, 0.6645, 0.7098, 0.5855, 0.7098, 0.5999, 0.5, 0.6501, 0.5, 0.8752, 0.1777, 0.8223, 0.1248, 0.7746, 0.2074, 0.7926, 0.2254, 0.5833, 0.8203, 0.5, 0.8203, 0.5022, 0.7098, 0.5811, 0.7098, 0.5811, 0.7098, 0.5022, 0.7098, 0.5166, 0.5, 0.5668, 0.5, 0.8223, 0.1248, 0.75, 0.1054, 0.75, 0.2008, 0.7746, 0.2074, 0.5, 0.8203, 0.4167, 0.8203, 0.4189, 0.7098, 0.4978, 0.7098, 0.4978, 0.7098, 0.4189, 0.7098, 0.4332, 0.5, 0.4834, 0.5, 0.75, 0.1054, 0.6777, 0.1248, 0.7254, 0.2074, 0.75, 0.2008, 0.4167, 0.8203, 0.3333, 0.8203, 0.3355, 0.7098, 0.4145, 0.7098, 0.4145, 0.7098, 0.3355, 0.7098, 0.3499, 0.5, 0.4001, 0.5, 0.6777, 0.1248, 0.6248, 0.1777, 0.7074, 0.2254, 0.7254, 0.2074, 0.3333, 0.8203, 0.25, 0.8203, 0.2522, 0.7098, 0.3311, 0.7098, 0.3311, 0.7098, 0.2522, 0.7098, 0.2666, 0.5, 0.3168, 0.5, 0.6248, 0.1777, 0.6054, 0.25, 0.7008, 0.25, 0.7074, 0.2254, 0.25, 0.8203, 0.1667, 0.8203, 0.1689, 0.7098, 0.2478, 0.7098, 0.2478, 0.7098, 0.1689, 0.7098, 0.1832, 0.5, 0.2334, 0.5, 0.6054, 0.25, 0.6248, 0.3223, 0.7074, 0.2746, 0.7008, 0.25, 0.1667, 0.8203, 0.08333, 0.8203, 0.08552, 0.7098, 0.1645, 0.7098, 0.1645, 0.7098, 0.08552, 0.7098, 0.0999, 0.5, 0.1501, 0.5, 0.6248, 0.3223, 0.6777, 0.3752, 0.7254, 0.2926, 0.7074, 0.2746, 0.08333, 0.8203, 7.451e-08, 0.8203, 0.002186, 0.7098, 0.08115, 0.7098, 0.08115, 0.7098, 0.002186, 0.7098, 0.01656, 0.5, 0.06677, 0.5, 0.6777, 0.3752, 0.75, 0.3946, 0.75, 0.2992, 0.7254, 0.2926, 0.75, 0.2992, 0.7746, 0.2926, 0.7926, 0.2746, 0.7992, 0.25, 0.7926, 0.2254, 0.7746, 0.2074, 0.75, 0.2008, 0.7254, 0.2074, 0.7074, 0.2254, 0.7008, 0.25, 0.7074, 0.2746, 0.7254, 0.2926])
me_cylinder.use_remesh_fix_poles = True
me_cylinder.use_remesh_preserve_attributes = False
me_cylinder.use_mirror_vertex_groups = False
me_cylinder.update()
me_cylinder_001 = bpy.data.meshes.new('Cylinder.001')
me_cylinder_001.from_pydata([(0.0, 1.0, 1.0), (0.5, 0.866, 1.0), (0.866, 0.5, 1.0), (1.0, -4.371e-08, 1.0), (0.866, -0.5, 1.0), (0.5, -0.866, 1.0), (1.51e-07, -1.0, 1.0), (-0.5, -0.866, 1.0), (-0.866, -0.5, 1.0), (-1.0, -4.649e-07, 1.0), (-0.866, 0.5, 1.0), (-0.5, 0.866, 1.0), (-0.0002173, 0.1994, -3.312), (-0.0001268, 0.9967, -1.067), (-0.0002174, 0.5969, -3.209), (-0.0001714, 0.9431, -1.983), (0.1023, 0.1719, -3.312), (0.4999, 0.8628, -1.067), (0.301, 0.5162, -3.209), (0.4736, 0.8162, -1.983), (0.1773, 0.09689, -3.312), (0.8659, 0.4967, -1.067), (0.5216, 0.2956, -3.209), (0.8204, 0.4693, -1.983), (0.2048, -0.00561, -3.312), (0.9999, -0.003272, -1.067), (0.6023, -0.00561, -3.209), (0.9474, -0.004423, -1.983), (0.1773, -0.1081, -3.312), (0.8659, -0.5033, -1.067), (0.5216, -0.3069, -3.209), (0.8204, -0.4782, -1.983), (0.1023, -0.1832, -3.312), (0.4999, -0.8693, -1.067), (0.301, -0.5274, -3.209), (0.4736, -0.825, -1.983), (-0.0002175, -0.2106, -3.312), (-0.0001267, -1.003, -1.067), (-0.0002174, -0.6081, -3.209), (-0.0001713, -0.952, -1.983), (-0.1027, -0.1832, -3.312), (-0.5001, -0.8693, -1.067), (-0.3015, -0.5274, -3.209), (-0.4739, -0.825, -1.983), (-0.1778, -0.1081, -3.312), (-0.8662, -0.5033, -1.067), (-0.522, -0.3069, -3.209), (-0.8208, -0.4782, -1.983), (-0.2052, -0.00561, -3.312), (-1.0, -0.003273, -1.067), (-0.6027, -0.00561, -3.209), (-0.9477, -0.004424, -1.983), (-0.1778, 0.09689, -3.312), (-0.8662, 0.4967, -1.067), (-0.522, 0.2956, -3.209), (-0.8208, 0.4693, -1.983), (-0.1027, 0.1719, -3.312), (-0.5001, 0.8628, -1.067), (-0.3015, 0.5162, -3.209), (-0.4739, 0.8162, -1.983)], [], [(57, 11, 0, 13), (21, 2, 3, 25), (25, 3, 4, 29), (29, 4, 5, 33), (33, 5, 6, 37), (37, 6, 7, 41), (41, 7, 8, 45), (45, 8, 9, 49), (49, 9, 10, 53), (53, 10, 11, 57), (1, 0, 11, 10, 9, 8, 7, 6, 5, 4, 3, 2), (17, 1, 2, 21), (13, 0, 1, 17), (13, 17, 19, 15), (15, 19, 18, 14), (14, 18, 16, 12), (17, 21, 23, 19), (19, 23, 22, 18), (18, 22, 20, 16), (21, 25, 27, 23), (23, 27, 26, 22), (22, 26, 24, 20), (25, 29, 31, 27), (27, 31, 30, 26), (26, 30, 28, 24), (29, 33, 35, 31), (31, 35, 34, 30), (30, 34, 32, 28), (33, 37, 39, 35), (35, 39, 38, 34), (34, 38, 36, 32), (37, 41, 43, 39), (39, 43, 42, 38), (38, 42, 40, 36), (41, 45, 47, 43), (43, 47, 46, 42), (42, 46, 44, 40), (45, 49, 51, 47), (47, 51, 50, 46), (46, 50, 48, 44), (49, 53, 55, 51), (51, 55, 54, 50), (50, 54, 52, 48), (53, 57, 59, 55), (55, 59, 58, 54), (54, 58, 56, 52), (57, 13, 15, 59), (59, 15, 14, 58), (58, 14, 12, 56), (12, 16, 20, 24, 28, 32, 36, 40, 44, 48, 52, 56)])
me_cylinder_001.polygons.foreach_set('use_smooth', [True] * 50)
_uv = me_cylinder_001.uv_layers.new(name='UVMap')
_uv.uv.foreach_set('vector', [0.08333, 0.8203, 0.08333, 1.0, 7.451e-08, 1.0, 7.451e-08, 0.8203, 0.8333, 0.8203, 0.8333, 1.0, 0.75, 1.0, 0.75, 0.8203, 0.75, 0.8203, 0.75, 1.0, 0.6667, 1.0, 0.6667, 0.8203, 0.6667, 0.8203, 0.6667, 1.0, 0.5833, 1.0, 0.5833, 0.8203, 0.5833, 0.8203, 0.5833, 1.0, 0.5, 1.0, 0.5, 0.8203, 0.5, 0.8203, 0.5, 1.0, 0.4167, 1.0, 0.4167, 0.8203, 0.4167, 0.8203, 0.4167, 1.0, 0.3333, 1.0, 0.3333, 0.8203, 0.3333, 0.8203, 0.3333, 1.0, 0.25, 1.0, 0.25, 0.8203, 0.25, 0.8203, 0.25, 1.0, 0.1667, 1.0, 0.1667, 0.8203, 0.1667, 0.8203, 0.1667, 1.0, 0.08333, 1.0, 0.08333, 0.8203, 0.37, 0.4578, 0.25, 0.49, 0.13, 0.4578, 0.04215, 0.37, 0.01, 0.25, 0.04215, 0.13, 0.13, 0.04215, 0.25, 0.01, 0.37, 0.04215, 0.4578, 0.13, 0.49, 0.25, 0.4578, 0.37, 0.9167, 0.8203, 0.9167, 1.0, 0.8333, 1.0, 0.8333, 0.8203, 1.0, 0.8203, 1.0, 1.0, 0.9167, 1.0, 0.9167, 0.8203, 1.0, 0.8203, 0.9167, 0.8203, 0.9189, 0.7098, 0.9978, 0.7098, 0.9978, 0.7098, 0.9189, 0.7098, 0.9332, 0.5, 0.9834, 0.5, 0.75, 0.3946, 0.8223, 0.3752, 0.7746, 0.2926, 0.75, 0.2992, 0.9167, 0.8203, 0.8333, 0.8203, 0.8355, 0.7098, 0.9145, 0.7098, 0.9145, 0.7098, 0.8355, 0.7098, 0.8499, 0.5, 0.9001, 0.5, 0.8223, 0.3752, 0.8752, 0.3223, 0.7926, 0.2746, 0.7746, 0.2926, 0.8333, 0.8203, 0.75, 0.8203, 0.7522, 0.7098, 0.8311, 0.7098, 0.8311, 0.7098, 0.7522, 0.7098, 0.7666, 0.5, 0.8168, 0.5, 0.8752, 0.3223, 0.8946, 0.25, 0.7992, 0.25, 0.7926, 0.2746, 0.75, 0.8203, 0.6667, 0.8203, 0.6689, 0.7098, 0.7478, 0.7098, 0.7478, 0.7098, 0.6689, 0.7098, 0.6832, 0.5, 0.7334, 0.5, 0.8946, 0.25, 0.8752, 0.1777, 0.7926, 0.2254, 0.7992, 0.25, 0.6667, 0.8203, 0.5833, 0.8203, 0.5855, 0.7098, 0.6645, 0.7098, 0.6645, 0.7098, 0.5855, 0.7098, 0.5999, 0.5, 0.6501, 0.5, 0.8752, 0.1777, 0.8223, 0.1248, 0.7746, 0.2074, 0.7926, 0.2254, 0.5833, 0.8203, 0.5, 0.8203, 0.5022, 0.7098, 0.5811, 0.7098, 0.5811, 0.7098, 0.5022, 0.7098, 0.5166, 0.5, 0.5668, 0.5, 0.8223, 0.1248, 0.75, 0.1054, 0.75, 0.2008, 0.7746, 0.2074, 0.5, 0.8203, 0.4167, 0.8203, 0.4189, 0.7098, 0.4978, 0.7098, 0.4978, 0.7098, 0.4189, 0.7098, 0.4332, 0.5, 0.4834, 0.5, 0.75, 0.1054, 0.6777, 0.1248, 0.7254, 0.2074, 0.75, 0.2008, 0.4167, 0.8203, 0.3333, 0.8203, 0.3355, 0.7098, 0.4145, 0.7098, 0.4145, 0.7098, 0.3355, 0.7098, 0.3499, 0.5, 0.4001, 0.5, 0.6777, 0.1248, 0.6248, 0.1777, 0.7074, 0.2254, 0.7254, 0.2074, 0.3333, 0.8203, 0.25, 0.8203, 0.2522, 0.7098, 0.3311, 0.7098, 0.3311, 0.7098, 0.2522, 0.7098, 0.2666, 0.5, 0.3168, 0.5, 0.6248, 0.1777, 0.6054, 0.25, 0.7008, 0.25, 0.7074, 0.2254, 0.25, 0.8203, 0.1667, 0.8203, 0.1689, 0.7098, 0.2478, 0.7098, 0.2478, 0.7098, 0.1689, 0.7098, 0.1832, 0.5, 0.2334, 0.5, 0.6054, 0.25, 0.6248, 0.3223, 0.7074, 0.2746, 0.7008, 0.25, 0.1667, 0.8203, 0.08333, 0.8203, 0.08552, 0.7098, 0.1645, 0.7098, 0.1645, 0.7098, 0.08552, 0.7098, 0.0999, 0.5, 0.1501, 0.5, 0.6248, 0.3223, 0.6777, 0.3752, 0.7254, 0.2926, 0.7074, 0.2746, 0.08333, 0.8203, 7.451e-08, 0.8203, 0.002186, 0.7098, 0.08115, 0.7098, 0.08115, 0.7098, 0.002186, 0.7098, 0.01656, 0.5, 0.06677, 0.5, 0.6777, 0.3752, 0.75, 0.3946, 0.75, 0.2992, 0.7254, 0.2926, 0.75, 0.2992, 0.7746, 0.2926, 0.7926, 0.2746, 0.7992, 0.25, 0.7926, 0.2254, 0.7746, 0.2074, 0.75, 0.2008, 0.7254, 0.2074, 0.7074, 0.2254, 0.7008, 0.25, 0.7074, 0.2746, 0.7254, 0.2926])
me_cylinder_001.use_remesh_fix_poles = True
me_cylinder_001.use_remesh_preserve_attributes = False
me_cylinder_001.use_mirror_vertex_groups = False
me_cylinder_001.update()
me_cylinder_002 = bpy.data.meshes.new('Cylinder.002')
me_cylinder_002.from_pydata([(0.0, 1.0, 1.0), (0.5, 0.866, 1.0), (0.866, 0.5, 1.0), (1.0, -4.371e-08, 1.0), (0.866, -0.5, 1.0), (0.5, -0.866, 1.0), (1.51e-07, -1.0, 1.0), (-0.5, -0.866, 1.0), (-0.866, -0.5, 1.0), (-1.0, -4.649e-07, 1.0), (-0.866, 0.5, 1.0), (-0.5, 0.866, 1.0), (-0.0002173, 0.1994, -3.312), (-0.0001268, 0.9967, -1.067), (-0.0002174, 0.5969, -3.209), (-0.0001714, 0.9431, -1.983), (0.1023, 0.1719, -3.312), (0.4999, 0.8628, -1.067), (0.301, 0.5162, -3.209), (0.4736, 0.8162, -1.983), (0.1773, 0.09689, -3.312), (0.8659, 0.4967, -1.067), (0.5216, 0.2956, -3.209), (0.8204, 0.4693, -1.983), (0.2048, -0.00561, -3.312), (0.9999, -0.003272, -1.067), (0.6023, -0.00561, -3.209), (0.9474, -0.004423, -1.983), (0.1773, -0.1081, -3.312), (0.8659, -0.5033, -1.067), (0.5216, -0.3069, -3.209), (0.8204, -0.4782, -1.983), (0.1023, -0.1832, -3.312), (0.4999, -0.8693, -1.067), (0.301, -0.5274, -3.209), (0.4736, -0.825, -1.983), (-0.0002175, -0.2106, -3.312), (-0.0001267, -1.003, -1.067), (-0.0002174, -0.6081, -3.209), (-0.0001713, -0.952, -1.983), (-0.1027, -0.1832, -3.312), (-0.5001, -0.8693, -1.067), (-0.3015, -0.5274, -3.209), (-0.4739, -0.825, -1.983), (-0.1778, -0.1081, -3.312), (-0.8662, -0.5033, -1.067), (-0.522, -0.3069, -3.209), (-0.8208, -0.4782, -1.983), (-0.2052, -0.00561, -3.312), (-1.0, -0.003273, -1.067), (-0.6027, -0.00561, -3.209), (-0.9477, -0.004424, -1.983), (-0.1778, 0.09689, -3.312), (-0.8662, 0.4967, -1.067), (-0.522, 0.2956, -3.209), (-0.8208, 0.4693, -1.983), (-0.1027, 0.1719, -3.312), (-0.5001, 0.8628, -1.067), (-0.3015, 0.5162, -3.209), (-0.4739, 0.8162, -1.983)], [], [(57, 11, 0, 13), (21, 2, 3, 25), (25, 3, 4, 29), (29, 4, 5, 33), (33, 5, 6, 37), (37, 6, 7, 41), (41, 7, 8, 45), (45, 8, 9, 49), (49, 9, 10, 53), (53, 10, 11, 57), (1, 0, 11, 10, 9, 8, 7, 6, 5, 4, 3, 2), (17, 1, 2, 21), (13, 0, 1, 17), (13, 17, 19, 15), (15, 19, 18, 14), (14, 18, 16, 12), (17, 21, 23, 19), (19, 23, 22, 18), (18, 22, 20, 16), (21, 25, 27, 23), (23, 27, 26, 22), (22, 26, 24, 20), (25, 29, 31, 27), (27, 31, 30, 26), (26, 30, 28, 24), (29, 33, 35, 31), (31, 35, 34, 30), (30, 34, 32, 28), (33, 37, 39, 35), (35, 39, 38, 34), (34, 38, 36, 32), (37, 41, 43, 39), (39, 43, 42, 38), (38, 42, 40, 36), (41, 45, 47, 43), (43, 47, 46, 42), (42, 46, 44, 40), (45, 49, 51, 47), (47, 51, 50, 46), (46, 50, 48, 44), (49, 53, 55, 51), (51, 55, 54, 50), (50, 54, 52, 48), (53, 57, 59, 55), (55, 59, 58, 54), (54, 58, 56, 52), (57, 13, 15, 59), (59, 15, 14, 58), (58, 14, 12, 56), (12, 16, 20, 24, 28, 32, 36, 40, 44, 48, 52, 56)])
me_cylinder_002.polygons.foreach_set('use_smooth', [True] * 50)
_uv = me_cylinder_002.uv_layers.new(name='UVMap')
_uv.uv.foreach_set('vector', [0.08333, 0.8203, 0.08333, 1.0, 7.451e-08, 1.0, 7.451e-08, 0.8203, 0.8333, 0.8203, 0.8333, 1.0, 0.75, 1.0, 0.75, 0.8203, 0.75, 0.8203, 0.75, 1.0, 0.6667, 1.0, 0.6667, 0.8203, 0.6667, 0.8203, 0.6667, 1.0, 0.5833, 1.0, 0.5833, 0.8203, 0.5833, 0.8203, 0.5833, 1.0, 0.5, 1.0, 0.5, 0.8203, 0.5, 0.8203, 0.5, 1.0, 0.4167, 1.0, 0.4167, 0.8203, 0.4167, 0.8203, 0.4167, 1.0, 0.3333, 1.0, 0.3333, 0.8203, 0.3333, 0.8203, 0.3333, 1.0, 0.25, 1.0, 0.25, 0.8203, 0.25, 0.8203, 0.25, 1.0, 0.1667, 1.0, 0.1667, 0.8203, 0.1667, 0.8203, 0.1667, 1.0, 0.08333, 1.0, 0.08333, 0.8203, 0.37, 0.4578, 0.25, 0.49, 0.13, 0.4578, 0.04215, 0.37, 0.01, 0.25, 0.04215, 0.13, 0.13, 0.04215, 0.25, 0.01, 0.37, 0.04215, 0.4578, 0.13, 0.49, 0.25, 0.4578, 0.37, 0.9167, 0.8203, 0.9167, 1.0, 0.8333, 1.0, 0.8333, 0.8203, 1.0, 0.8203, 1.0, 1.0, 0.9167, 1.0, 0.9167, 0.8203, 1.0, 0.8203, 0.9167, 0.8203, 0.9189, 0.7098, 0.9978, 0.7098, 0.9978, 0.7098, 0.9189, 0.7098, 0.9332, 0.5, 0.9834, 0.5, 0.75, 0.3946, 0.8223, 0.3752, 0.7746, 0.2926, 0.75, 0.2992, 0.9167, 0.8203, 0.8333, 0.8203, 0.8355, 0.7098, 0.9145, 0.7098, 0.9145, 0.7098, 0.8355, 0.7098, 0.8499, 0.5, 0.9001, 0.5, 0.8223, 0.3752, 0.8752, 0.3223, 0.7926, 0.2746, 0.7746, 0.2926, 0.8333, 0.8203, 0.75, 0.8203, 0.7522, 0.7098, 0.8311, 0.7098, 0.8311, 0.7098, 0.7522, 0.7098, 0.7666, 0.5, 0.8168, 0.5, 0.8752, 0.3223, 0.8946, 0.25, 0.7992, 0.25, 0.7926, 0.2746, 0.75, 0.8203, 0.6667, 0.8203, 0.6689, 0.7098, 0.7478, 0.7098, 0.7478, 0.7098, 0.6689, 0.7098, 0.6832, 0.5, 0.7334, 0.5, 0.8946, 0.25, 0.8752, 0.1777, 0.7926, 0.2254, 0.7992, 0.25, 0.6667, 0.8203, 0.5833, 0.8203, 0.5855, 0.7098, 0.6645, 0.7098, 0.6645, 0.7098, 0.5855, 0.7098, 0.5999, 0.5, 0.6501, 0.5, 0.8752, 0.1777, 0.8223, 0.1248, 0.7746, 0.2074, 0.7926, 0.2254, 0.5833, 0.8203, 0.5, 0.8203, 0.5022, 0.7098, 0.5811, 0.7098, 0.5811, 0.7098, 0.5022, 0.7098, 0.5166, 0.5, 0.5668, 0.5, 0.8223, 0.1248, 0.75, 0.1054, 0.75, 0.2008, 0.7746, 0.2074, 0.5, 0.8203, 0.4167, 0.8203, 0.4189, 0.7098, 0.4978, 0.7098, 0.4978, 0.7098, 0.4189, 0.7098, 0.4332, 0.5, 0.4834, 0.5, 0.75, 0.1054, 0.6777, 0.1248, 0.7254, 0.2074, 0.75, 0.2008, 0.4167, 0.8203, 0.3333, 0.8203, 0.3355, 0.7098, 0.4145, 0.7098, 0.4145, 0.7098, 0.3355, 0.7098, 0.3499, 0.5, 0.4001, 0.5, 0.6777, 0.1248, 0.6248, 0.1777, 0.7074, 0.2254, 0.7254, 0.2074, 0.3333, 0.8203, 0.25, 0.8203, 0.2522, 0.7098, 0.3311, 0.7098, 0.3311, 0.7098, 0.2522, 0.7098, 0.2666, 0.5, 0.3168, 0.5, 0.6248, 0.1777, 0.6054, 0.25, 0.7008, 0.25, 0.7074, 0.2254, 0.25, 0.8203, 0.1667, 0.8203, 0.1689, 0.7098, 0.2478, 0.7098, 0.2478, 0.7098, 0.1689, 0.7098, 0.1832, 0.5, 0.2334, 0.5, 0.6054, 0.25, 0.6248, 0.3223, 0.7074, 0.2746, 0.7008, 0.25, 0.1667, 0.8203, 0.08333, 0.8203, 0.08552, 0.7098, 0.1645, 0.7098, 0.1645, 0.7098, 0.08552, 0.7098, 0.0999, 0.5, 0.1501, 0.5, 0.6248, 0.3223, 0.6777, 0.3752, 0.7254, 0.2926, 0.7074, 0.2746, 0.08333, 0.8203, 7.451e-08, 0.8203, 0.002186, 0.7098, 0.08115, 0.7098, 0.08115, 0.7098, 0.002186, 0.7098, 0.01656, 0.5, 0.06677, 0.5, 0.6777, 0.3752, 0.75, 0.3946, 0.75, 0.2992, 0.7254, 0.2926, 0.75, 0.2992, 0.7746, 0.2926, 0.7926, 0.2746, 0.7992, 0.25, 0.7926, 0.2254, 0.7746, 0.2074, 0.75, 0.2008, 0.7254, 0.2074, 0.7074, 0.2254, 0.7008, 0.25, 0.7074, 0.2746, 0.7254, 0.2926])
me_cylinder_002.use_remesh_fix_poles = True
me_cylinder_002.use_remesh_preserve_attributes = False
me_cylinder_002.use_mirror_vertex_groups = False
me_cylinder_002.update()
me_cylinder_003 = bpy.data.meshes.new('Cylinder.003')
me_cylinder_003.from_pydata([(0.0, 1.0, 1.0), (0.5, 0.866, 1.0), (0.866, 0.5, 1.0), (1.0, -4.371e-08, 1.0), (0.866, -0.5, 1.0), (0.5, -0.866, 1.0), (1.51e-07, -1.0, 1.0), (-0.5, -0.866, 1.0), (-0.866, -0.5, 1.0), (-1.0, -4.649e-07, 1.0), (-0.866, 0.5, 1.0), (-0.5, 0.866, 1.0), (-0.0002173, 0.1994, -3.312), (-0.0001268, 0.9967, -1.067), (-0.0002174, 0.5969, -3.209), (-0.0001714, 0.9431, -1.983), (0.1023, 0.1719, -3.312), (0.4999, 0.8628, -1.067), (0.301, 0.5162, -3.209), (0.4736, 0.8162, -1.983), (0.1773, 0.09689, -3.312), (0.8659, 0.4967, -1.067), (0.5216, 0.2956, -3.209), (0.8204, 0.4693, -1.983), (0.2048, -0.00561, -3.312), (0.9999, -0.003272, -1.067), (0.6023, -0.00561, -3.209), (0.9474, -0.004423, -1.983), (0.1773, -0.1081, -3.312), (0.8659, -0.5033, -1.067), (0.5216, -0.3069, -3.209), (0.8204, -0.4782, -1.983), (0.1023, -0.1832, -3.312), (0.4999, -0.8693, -1.067), (0.301, -0.5274, -3.209), (0.4736, -0.825, -1.983), (-0.0002175, -0.2106, -3.312), (-0.0001267, -1.003, -1.067), (-0.0002174, -0.6081, -3.209), (-0.0001713, -0.952, -1.983), (-0.1027, -0.1832, -3.312), (-0.5001, -0.8693, -1.067), (-0.3015, -0.5274, -3.209), (-0.4739, -0.825, -1.983), (-0.1778, -0.1081, -3.312), (-0.8662, -0.5033, -1.067), (-0.522, -0.3069, -3.209), (-0.8208, -0.4782, -1.983), (-0.2052, -0.00561, -3.312), (-1.0, -0.003273, -1.067), (-0.6027, -0.00561, -3.209), (-0.9477, -0.004424, -1.983), (-0.1778, 0.09689, -3.312), (-0.8662, 0.4967, -1.067), (-0.522, 0.2956, -3.209), (-0.8208, 0.4693, -1.983), (-0.1027, 0.1719, -3.312), (-0.5001, 0.8628, -1.067), (-0.3015, 0.5162, -3.209), (-0.4739, 0.8162, -1.983)], [], [(57, 11, 0, 13), (21, 2, 3, 25), (25, 3, 4, 29), (29, 4, 5, 33), (33, 5, 6, 37), (37, 6, 7, 41), (41, 7, 8, 45), (45, 8, 9, 49), (49, 9, 10, 53), (53, 10, 11, 57), (1, 0, 11, 10, 9, 8, 7, 6, 5, 4, 3, 2), (17, 1, 2, 21), (13, 0, 1, 17), (13, 17, 19, 15), (15, 19, 18, 14), (14, 18, 16, 12), (17, 21, 23, 19), (19, 23, 22, 18), (18, 22, 20, 16), (21, 25, 27, 23), (23, 27, 26, 22), (22, 26, 24, 20), (25, 29, 31, 27), (27, 31, 30, 26), (26, 30, 28, 24), (29, 33, 35, 31), (31, 35, 34, 30), (30, 34, 32, 28), (33, 37, 39, 35), (35, 39, 38, 34), (34, 38, 36, 32), (37, 41, 43, 39), (39, 43, 42, 38), (38, 42, 40, 36), (41, 45, 47, 43), (43, 47, 46, 42), (42, 46, 44, 40), (45, 49, 51, 47), (47, 51, 50, 46), (46, 50, 48, 44), (49, 53, 55, 51), (51, 55, 54, 50), (50, 54, 52, 48), (53, 57, 59, 55), (55, 59, 58, 54), (54, 58, 56, 52), (57, 13, 15, 59), (59, 15, 14, 58), (58, 14, 12, 56), (12, 16, 20, 24, 28, 32, 36, 40, 44, 48, 52, 56)])
me_cylinder_003.polygons.foreach_set('use_smooth', [True] * 50)
_uv = me_cylinder_003.uv_layers.new(name='UVMap')
_uv.uv.foreach_set('vector', [0.08333, 0.8203, 0.08333, 1.0, 7.451e-08, 1.0, 7.451e-08, 0.8203, 0.8333, 0.8203, 0.8333, 1.0, 0.75, 1.0, 0.75, 0.8203, 0.75, 0.8203, 0.75, 1.0, 0.6667, 1.0, 0.6667, 0.8203, 0.6667, 0.8203, 0.6667, 1.0, 0.5833, 1.0, 0.5833, 0.8203, 0.5833, 0.8203, 0.5833, 1.0, 0.5, 1.0, 0.5, 0.8203, 0.5, 0.8203, 0.5, 1.0, 0.4167, 1.0, 0.4167, 0.8203, 0.4167, 0.8203, 0.4167, 1.0, 0.3333, 1.0, 0.3333, 0.8203, 0.3333, 0.8203, 0.3333, 1.0, 0.25, 1.0, 0.25, 0.8203, 0.25, 0.8203, 0.25, 1.0, 0.1667, 1.0, 0.1667, 0.8203, 0.1667, 0.8203, 0.1667, 1.0, 0.08333, 1.0, 0.08333, 0.8203, 0.37, 0.4578, 0.25, 0.49, 0.13, 0.4578, 0.04215, 0.37, 0.01, 0.25, 0.04215, 0.13, 0.13, 0.04215, 0.25, 0.01, 0.37, 0.04215, 0.4578, 0.13, 0.49, 0.25, 0.4578, 0.37, 0.9167, 0.8203, 0.9167, 1.0, 0.8333, 1.0, 0.8333, 0.8203, 1.0, 0.8203, 1.0, 1.0, 0.9167, 1.0, 0.9167, 0.8203, 1.0, 0.8203, 0.9167, 0.8203, 0.9189, 0.7098, 0.9978, 0.7098, 0.9978, 0.7098, 0.9189, 0.7098, 0.9332, 0.5, 0.9834, 0.5, 0.75, 0.3946, 0.8223, 0.3752, 0.7746, 0.2926, 0.75, 0.2992, 0.9167, 0.8203, 0.8333, 0.8203, 0.8355, 0.7098, 0.9145, 0.7098, 0.9145, 0.7098, 0.8355, 0.7098, 0.8499, 0.5, 0.9001, 0.5, 0.8223, 0.3752, 0.8752, 0.3223, 0.7926, 0.2746, 0.7746, 0.2926, 0.8333, 0.8203, 0.75, 0.8203, 0.7522, 0.7098, 0.8311, 0.7098, 0.8311, 0.7098, 0.7522, 0.7098, 0.7666, 0.5, 0.8168, 0.5, 0.8752, 0.3223, 0.8946, 0.25, 0.7992, 0.25, 0.7926, 0.2746, 0.75, 0.8203, 0.6667, 0.8203, 0.6689, 0.7098, 0.7478, 0.7098, 0.7478, 0.7098, 0.6689, 0.7098, 0.6832, 0.5, 0.7334, 0.5, 0.8946, 0.25, 0.8752, 0.1777, 0.7926, 0.2254, 0.7992, 0.25, 0.6667, 0.8203, 0.5833, 0.8203, 0.5855, 0.7098, 0.6645, 0.7098, 0.6645, 0.7098, 0.5855, 0.7098, 0.5999, 0.5, 0.6501, 0.5, 0.8752, 0.1777, 0.8223, 0.1248, 0.7746, 0.2074, 0.7926, 0.2254, 0.5833, 0.8203, 0.5, 0.8203, 0.5022, 0.7098, 0.5811, 0.7098, 0.5811, 0.7098, 0.5022, 0.7098, 0.5166, 0.5, 0.5668, 0.5, 0.8223, 0.1248, 0.75, 0.1054, 0.75, 0.2008, 0.7746, 0.2074, 0.5, 0.8203, 0.4167, 0.8203, 0.4189, 0.7098, 0.4978, 0.7098, 0.4978, 0.7098, 0.4189, 0.7098, 0.4332, 0.5, 0.4834, 0.5, 0.75, 0.1054, 0.6777, 0.1248, 0.7254, 0.2074, 0.75, 0.2008, 0.4167, 0.8203, 0.3333, 0.8203, 0.3355, 0.7098, 0.4145, 0.7098, 0.4145, 0.7098, 0.3355, 0.7098, 0.3499, 0.5, 0.4001, 0.5, 0.6777, 0.1248, 0.6248, 0.1777, 0.7074, 0.2254, 0.7254, 0.2074, 0.3333, 0.8203, 0.25, 0.8203, 0.2522, 0.7098, 0.3311, 0.7098, 0.3311, 0.7098, 0.2522, 0.7098, 0.2666, 0.5, 0.3168, 0.5, 0.6248, 0.1777, 0.6054, 0.25, 0.7008, 0.25, 0.7074, 0.2254, 0.25, 0.8203, 0.1667, 0.8203, 0.1689, 0.7098, 0.2478, 0.7098, 0.2478, 0.7098, 0.1689, 0.7098, 0.1832, 0.5, 0.2334, 0.5, 0.6054, 0.25, 0.6248, 0.3223, 0.7074, 0.2746, 0.7008, 0.25, 0.1667, 0.8203, 0.08333, 0.8203, 0.08552, 0.7098, 0.1645, 0.7098, 0.1645, 0.7098, 0.08552, 0.7098, 0.0999, 0.5, 0.1501, 0.5, 0.6248, 0.3223, 0.6777, 0.3752, 0.7254, 0.2926, 0.7074, 0.2746, 0.08333, 0.8203, 7.451e-08, 0.8203, 0.002186, 0.7098, 0.08115, 0.7098, 0.08115, 0.7098, 0.002186, 0.7098, 0.01656, 0.5, 0.06677, 0.5, 0.6777, 0.3752, 0.75, 0.3946, 0.75, 0.2992, 0.7254, 0.2926, 0.75, 0.2992, 0.7746, 0.2926, 0.7926, 0.2746, 0.7992, 0.25, 0.7926, 0.2254, 0.7746, 0.2074, 0.75, 0.2008, 0.7254, 0.2074, 0.7074, 0.2254, 0.7008, 0.25, 0.7074, 0.2746, 0.7254, 0.2926])
me_cylinder_003.use_remesh_fix_poles = True
me_cylinder_003.use_remesh_preserve_attributes = False
me_cylinder_003.use_mirror_vertex_groups = False
me_cylinder_003.update()

# ---- objects
ob_light = bpy.data.objects.new('Light', light_light)
ob_camera = bpy.data.objects.new('Camera', cam_camera)
ob_cube = bpy.data.objects.new('Cube', me_cube_001)
ob_cube_001 = bpy.data.objects.new('Cube.001', me_cube_002)
ob_cylinder = bpy.data.objects.new('Cylinder', me_cylinder)
ob_cylinder_001 = bpy.data.objects.new('Cylinder.001', me_cylinder_001)
ob_cylinder_002 = bpy.data.objects.new('Cylinder.002', me_cylinder_002)
ob_cylinder_003 = bpy.data.objects.new('Cylinder.003', me_cylinder_003)

# ---- transforms, parenting, visibility, modifiers, constraints
ob_light.location = (4.076, 1.005, 5.904)
ob_light.rotation_euler = (0.6503, 0.05522, 1.866)
ob_light.lock_rotations_4d = False
ob_light.empty_display_type = 'ARROWS'
ob_light.color = (0.0, 0.0, 0.0, 0.0)
ob_light.lineart.crease_threshold = 0.0
ob_camera.location = (7.359, -6.926, 4.958)
ob_camera.rotation_euler = (1.109, 0.0, 0.8149)
ob_camera.lock_rotations_4d = False
ob_camera.empty_display_type = 'ARROWS'
ob_camera.color = (0.0, 0.0, 0.0, 0.0)
ob_camera.display_type = 'WIRE'
ob_camera.lineart.crease_threshold = 0.0
ob_cube.location = (0.0, 0.1512, 0.0)
ob_cube.scale = (0.1822, 0.3545, 0.3545)
ob_cube.lineart.crease_threshold = 0.0
_m = ob_cube.modifiers.new('Subdivision', 'SUBSURF')
_m.uv_smooth = 'PRESERVE_CORNERS'
_m = ob_cube.modifiers.new('Auto Smooth', 'NODES')
_m.node_group = ng_auto_smooth
_gi = [s.identifier for s in ng_auto_smooth.interface.items_tree if s.item_type == 'SOCKET' and s.in_out == 'INPUT']
_m[_gi[1]] = 1.023  # Angle
ob_cube_001.location = (-0.006156, -0.002726, -0.004009)
ob_cube_001.scale = (1.016, 1.0, 1.0)
ob_cube_001.lineart.crease_threshold = 0.0
_m = ob_cube_001.modifiers.new('Auto Smooth', 'NODES')
_m.node_group = ng_auto_smooth
_gi = [s.identifier for s in ng_auto_smooth.interface.items_tree if s.item_type == 'SOCKET' and s.in_out == 'INPUT']
_m[_gi[1]] = 0.8203  # Angle
ob_cylinder.location = (-0.1465, 0.606, -0.3214)
ob_cylinder.rotation_euler = (0.01822, -0.0007063, 0.00766)
ob_cylinder.scale = (0.02616, 0.02616, 0.003483)
ob_cylinder.lineart.crease_threshold = 0.0
_m = ob_cylinder.modifiers.new('Auto Smooth', 'NODES')
_m.node_group = ng_auto_smooth
_gi = [s.identifier for s in ng_auto_smooth.interface.items_tree if s.item_type == 'SOCKET' and s.in_out == 'INPUT']
_m[_gi[1]] = 0.918  # Angle
ob_cylinder_001.location = (0.1471, 0.6082, -0.3212)
ob_cylinder_001.rotation_euler = (0.01822, -0.0007063, 0.00766)
ob_cylinder_001.scale = (0.02616, 0.02616, 0.003483)
ob_cylinder_001.lineart.crease_threshold = 0.0
_m = ob_cylinder_001.modifiers.new('Auto Smooth', 'NODES')
_m.node_group = ng_auto_smooth
_gi = [s.identifier for s in ng_auto_smooth.interface.items_tree if s.item_type == 'SOCKET' and s.in_out == 'INPUT']
_m[_gi[1]] = 0.918  # Angle
ob_cylinder_002.location = (0.1487, -0.05744, -0.3223)
ob_cylinder_002.rotation_euler = (0.01822, -0.0007063, 0.00766)
ob_cylinder_002.scale = (0.02616, 0.02616, 0.003483)
ob_cylinder_002.lineart.crease_threshold = 0.0
_m = ob_cylinder_002.modifiers.new('Auto Smooth', 'NODES')
_m.node_group = ng_auto_smooth
_gi = [s.identifier for s in ng_auto_smooth.interface.items_tree if s.item_type == 'SOCKET' and s.in_out == 'INPUT']
_m[_gi[1]] = 0.918  # Angle
ob_cylinder_003.location = (-0.1424, -0.0571, -0.3226)
ob_cylinder_003.rotation_euler = (0.01822, -0.0007063, 0.00766)
ob_cylinder_003.scale = (0.02616, 0.02616, 0.003483)
ob_cylinder_003.lineart.crease_threshold = 0.0
_m = ob_cylinder_003.modifiers.new('Auto Smooth', 'NODES')
_m.node_group = ng_auto_smooth
_gi = [s.identifier for s in ng_auto_smooth.interface.items_tree if s.item_type == 'SOCKET' and s.in_out == 'INPUT']
_m[_gi[1]] = 0.918  # Angle

# ---- collection membership
col_collection.objects.link(ob_light)
col_collection.objects.link(ob_camera)
col_collection.objects.link(ob_cube)
col_collection.objects.link(ob_cube_001)
col_collection.objects.link(ob_cylinder)
col_collection.objects.link(ob_cylinder_001)
col_collection.objects.link(ob_cylinder_002)
col_collection.objects.link(ob_cylinder_003)

# ---- scene / render settings (as saved in the file)
scene.camera = ob_camera
scene.frame_start = 1; scene.frame_end = 250; scene.frame_set(2)
scene.render.engine = 'BLENDER_EEVEE_NEXT'
scene.cycles.use_denoising = False
scene.cycles.samples = 128
scene.cycles.sampling_pattern = 'TABULATED_SOBOL'
scene.cycles.use_adaptive_sampling = False
scene.cycles.use_light_tree = False
scene.view_settings.view_transform = 'Filmic'
bpy.context.view_layer.update()
